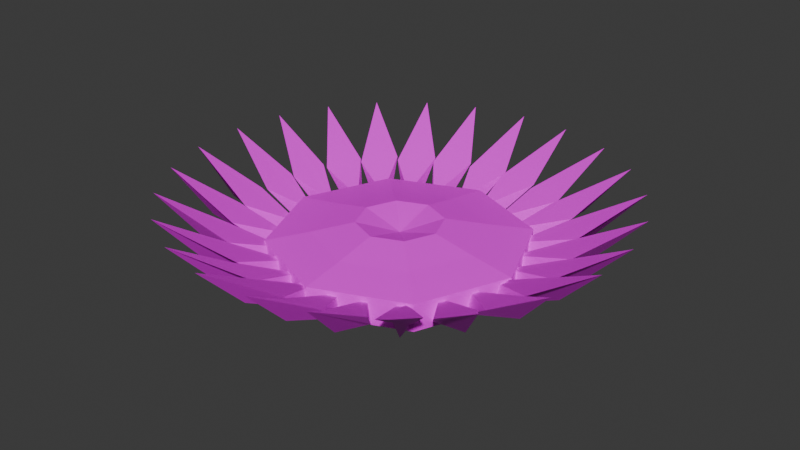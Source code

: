 # Source: pallensia_flower.blend  (saved by Blender 4.4.32; exported with 4.5.12 LTS)
import bpy
from mathutils import Matrix  # noqa: F401  (used for matrix-valued properties, if any)

bpy.ops.wm.read_factory_settings(use_empty=True)
scene = bpy.context.scene
scene.name = 'Scene'

# ---- collections
col_collection = bpy.data.collections.new('Collection'); scene.collection.children.link(col_collection)

# ---- images (referenced by path relative to the original .blend; pixels are not part of the script)
import os
ASSET_DIR = os.environ.get("B2B_ASSET_DIR", "")  # directory of the original .blend (textures are referenced by path, not embedded)
HERE = os.path.dirname(os.path.abspath(__file__))  # packed textures are extracted next to this script under _unpacked/

def load_image(name, relpath, width, height, colorspace="sRGB"):
    """Load a texture the original file referenced (path relative to the .blend, or extracted next to this script)."""
    p = next((c for c in (os.path.join(HERE, relpath), os.path.join(ASSET_DIR, relpath)) if relpath and os.path.exists(c)), "")
    if p:
        img = bpy.data.images.load(p, check_existing=True)
        img.name = name
    else:  # same state as the original file: an image datablock whose file is absent (Cycles renders it pink)
        img = bpy.data.images.new(name, width, height)
        img.source = "FILE"
        img.filepath = "//" + (relpath or name)
    img.colorspace_settings.name = colorspace
    return img
img_pallensia_3_png = load_image('pallensia_3.PNG', 'pallensia_3.PNG', 1024, 1024, 'sRGB')

# ---- materials (node trees are filled in below, after node groups)
mat_material = bpy.data.materials.new('Material')

# ---- material node trees
mat_material.use_nodes = True; mat_material.node_tree.nodes.clear()
_N = mat_material.node_tree.nodes; _L = mat_material.node_tree.links
n0 = _N.new('ShaderNodeBsdfPrincipled'); n0.name = 'Principled BSDF'; n0.location = (10, 300)
n1 = _N.new('ShaderNodeOutputMaterial'); n1.name = 'Material Output'; n1.location = (300, 300)
n2 = _N.new('ShaderNodeTexImage'); n2.name = 'Image Texture'; n2.location = (-280, 280)
n2.image = img_pallensia_3_png
_L.new(n0.outputs[0], n1.inputs[0])
_L.new(n2.outputs[0], n0.inputs[0])
n1.is_active_output = True

# ---- world
world_world = bpy.data.worlds.new('World'); scene.world = world_world
world_world.use_nodes = True; world_world.node_tree.nodes.clear()
_N = world_world.node_tree.nodes; _L = world_world.node_tree.links
n0 = _N.new('ShaderNodeOutputWorld'); n0.name = 'World Output'; n0.location = (300, 300)
n1 = _N.new('ShaderNodeBackground'); n1.name = 'Background'; n1.location = (10, 300)
n1.inputs[0].default_value = (0.05088, 0.05088, 0.05088, 1.0)
_L.new(n1.outputs[0], n0.inputs[0])
n0.is_active_output = True
world_world.color = (0.05088, 0.05088, 0.05088)
world_world.sun_shadow_jitter_overblur = 0.0

# ---- meshes
me_sphere_001 = bpy.data.meshes.new('Sphere.001')
me_sphere_001.from_pydata([(-1.103, 0.4198, 0.2455), (-1.28, 0.3125, 0.2147), (-1.566, 0.4269, 0.5271), (-1.135, 0.134, 0.2346), (-0.9615, 0.6834, 0.2455), (-1.16, 0.6239, 0.2147), (-1.408, 0.8065, 0.5271), (-0.7746, 0.3453, -0.001093), (-1.065, 0.415, 0.2346), (-0.77, 0.8931, 0.2455), (-0.9766, 0.8827, 0.2147), (-1.174, 1.119, 0.5271), (-0.9343, 0.6571, 0.2346), (-0.5277, 1.054, 0.2455), (-0.7306, 1.095, 0.2147), (-0.8642, 1.372, 0.5271), (-0.7447, 0.8657, 0.2346), (-0.9539, -0.6994, 0.2455), (-0.9601, -0.9061, 0.2147), (-1.212, -1.084, 0.5271), (-0.7318, -0.8821, 0.2346), (-0.7623, -0.3739, 0.01474), (-1.098, -0.4373, 0.2455), (-1.156, -0.6359, 0.2147), (-1.444, -0.7448, 0.5271), (-0.9291, -0.6699, 0.2346), (-1.17, -0.1626, 0.2455), (-1.274, -0.3417, 0.2147), (-1.579, -0.3787, 0.5271), (-0.8024, -0.2808, -0.001093), (-1.061, -0.4288, 0.2346), (-1.172, 0.1443, 0.2455), (-1.318, -0.002046, 0.2147), (-1.623, 0.04084, 0.5271), (-1.135, -0.1409, 0.2346), (-0.2603, 1.15, 0.2455), (-0.4477, 1.238, 0.2147), (-0.5113, 1.539, 0.5271), (-0.346, 0.7734, -0.001093), (-0.516, 1.018, 0.2346), (0.03743, 1.179, 0.2455), (-0.122, 1.311, 0.2147), (-0.1079, 1.618, 0.5271), (-0.2431, 1.116, 0.2346), (0.3181, 1.136, 0.2455), (0.1948, 1.302, 0.2147), (0.2818, 1.597, 0.5271), (0.03063, 1.142, 0.2346), (0.3746, 0.7594, 0.01474), (0.6004, 1.016, 0.2455), (0.5239, 1.208, 0.2147), (0.684, 1.471, 0.5271), (0.28, 0.8004, -0.001093), (0.324, 1.095, 0.2346), (0.8261, 0.8437, 0.2455), (0.7976, 1.049, 0.2147), (1.016, 1.266, 0.5271), (0.5766, 0.9867, 0.2346), (1.012, 0.6095, 0.2455), (1.036, 0.8149, 0.2147), (1.302, 0.9705, 0.5271), (0.8066, 0.8105, 0.2346), (0.7894, 0.3119, 0.01474), (1.129, 0.3507, 0.2455), (1.201, 0.5445, 0.2147), (1.496, 0.6322, 0.5271), (0.7467, 0.4057, -0.001093), (0.9773, 0.5949, 0.2346), (0.6386, -0.9981, 0.2455), (0.8446, -1.017, 0.2147), (1.007, -1.279, 0.5271), (0.8344, -0.7875, 0.2346), (0.2989, -0.7976, 0.01474), (0.3305, -1.138, 0.2455), (0.5228, -1.214, 0.2147), (0.6042, -1.511, 0.5271), (0.3936, -0.7569, -0.001093), (0.578, -0.9914, 0.2346), (0.05031, -1.184, 0.2455), (0.2188, -1.304, 0.2147), (0.2271, -1.612, 0.5271), (0.3255, -1.1, 0.2346), (0.8963, -0.7746, 0.2455), (1.099, -0.7337, 0.2147), (1.329, -0.9383, 0.5271), (0.7413, -0.4209, -0.001093), (1.024, -0.5169, 0.2346), (0.7949, -0.3031, 0.01474), (1.072, -0.5039, 0.2455), (1.256, -0.4097, 0.2147), (1.533, -0.5444, 0.5271), (1.125, -0.2213, 0.2346), (1.181, 0.06428, 0.2455), (1.299, 0.2346, 0.2147), (1.606, 0.2475, 0.5271), (1.094, 0.3382, 0.2346), (1.163, -0.2191, 0.2455), (1.318, -0.08168, 0.2147), (1.62, -0.1426, 0.5271), (1.144, 0.0678, 0.2346), (-0.2477, -1.158, 0.2455), (-0.1147, -1.317, 0.2147), (-0.184, -1.617, 0.5271), (0.03958, -1.147, 0.2346), (-0.3112, -0.792, 0.01474), (-0.5162, -1.066, 0.2455), (-0.4247, -1.251, 0.2147), (-0.5636, -1.526, 0.5271), (-0.2138, -0.8254, -0.001093), (-0.2344, -1.123, 0.2346), (-0.7602, -0.907, 0.2455), (-0.7169, -1.109, 0.2147), (-0.9188, -1.342, 0.5271), (-0.4083, -0.7479, -0.001093), (-0.501, -1.031, 0.2346), (-0.855, 0.1416, 0.01707), (-0.8491, 0.1559, 0.1533), (-0.856, 0.1391, 0.01383), (-0.8451, 0.1655, 0.1571), (-0.8414, 0.1744, 0.1524), (-0.8261, 0.2115, 0.1506), (-0.8533, 0.1458, 0.01059), (-0.8533, 0.1458, 0.00677), (-0.8144, 0.2398, 0.01557), (-0.8141, 0.2405, 0.01604), (-0.8514, 0.1504, 0.008005), (-0.77, 0.347, 4.566e-05), (-0.7642, 0.361, 0.1482), (-0.7704, 0.3459, -0.001752), (-0.763, 0.3638, 0.1496), (-0.7616, 0.367, 0.1484), (-0.7439, 0.4099, 0.1498), (-0.732, 0.4387, 0.01769), (-0.7308, 0.4415, 0.01988), (-0.7695, 0.3481, -0.0009122), (-0.6921, 0.5348, 0.02424), (-0.6871, 0.5471, 0.158), (-0.6931, 0.5326, 0.02012), (-0.6797, 0.5648, 0.1686), (-0.669, 0.5907, 0.1627), (-0.651, 0.6343, 0.1675), (-0.6886, 0.5433, 0.01922), (-0.6887, 0.5432, 0.01256), (-0.6318, 0.652, 0.05787), (-0.6461, 0.6461, 0.05137), (-0.6506, 0.6351, 0.04163), (-0.6461, 0.6461, 0.1276), (-0.6866, 0.5482, 0.01492), (-0.5414, 0.6894, 0.02598), (-0.5275, 0.6952, 0.1565), (-0.5439, 0.6884, 0.02297), (-0.5136, 0.701, 0.1615), (-0.5013, 0.706, 0.1548), (-0.4655, 0.7208, 0.1526), (-0.5331, 0.6929, 0.01739), (-0.5331, 0.6928, 0.01136), (-0.4373, 0.7325, 0.01983), (-0.4401, 0.7314, 0.01803), (-0.5286, 0.6947, 0.01247), (-0.6111, -0.6605, 0.1632), (-0.5996, -0.6653, 0.0377), (-0.5975, -0.6662, 0.0337), (-0.6377, -0.6495, 0.1797), (-0.6546, -0.6254, 0.1655), (-0.6674, -0.5945, 0.1619), (-0.6461, -0.6461, 0.1783), (-0.6159, -0.6586, 0.03345), (-0.6157, -0.6586, 0.02212), (-0.6718, -0.584, 0.03193), (-0.6779, -0.5693, 0.03951), (-0.6207, -0.6566, 0.02459), (-0.6461, -0.6461, 0.03317), (-0.72, -0.4675, 0.00894), (-0.726, -0.4531, 0.1505), (-0.719, -0.4701, 0.005475), (-0.7284, -0.4472, 0.1529), (-0.7308, -0.4416, 0.1501), (-0.7467, -0.4031, 0.1488), (-0.7202, -0.4671, 0.004141), (-0.7202, -0.4672, 0.002431), (-0.7562, -0.3802, 0.04398), (-0.7582, -0.3753, 0.01339), (-0.7521, -0.3901, 0.01145), (-0.7221, -0.4625, 0.003791), (-0.8052, -0.262, 0.1481), (-0.7994, -0.2759, -0.0006383), (-0.7991, -0.2767, -0.001912), (-0.8063, -0.2593, 0.1495), (-0.8076, -0.2561, 0.1483), (-0.8257, -0.2125, 0.1502), (-0.8374, -0.1843, 0.0186), (-0.8389, -0.1806, 0.02156), (-0.7997, -0.2752, -0.001303), (-0.8888, -0.06012, 0.1612), (-0.8839, -0.07194, 0.03245), (-0.883, -0.07409, 0.0284), (-0.8983, -0.03708, 0.1753), (-0.9131, -0.001378, 0.1684), (-0.9137, -8.394e-08, 0.1686), (-0.9018, 0.02878, 0.1651), (-0.8893, -0.05877, 0.02779), (-0.8893, -0.05891, 0.01832), (-0.8996, 0.03394, 0.03718), (-0.8917, 0.05312, 0.04664), (-0.8913, -0.05392, 0.02075), (-0.9137, -1.049e-07, 0.03837), (-0.3276, 0.778, 0.1481), (-0.3418, 0.7721, 0.0006044), (-0.3432, 0.7715, -0.001609), (-0.3249, 0.7791, 0.1495), (-0.3219, 0.7803, 0.1482), (-0.2803, 0.7976, 0.1488), (-0.2491, 0.8105, 0.0162), (-0.2499, 0.8102, 0.0156), (-0.3405, 0.7726, -0.0006211), (-0.1441, 0.854, 0.01771), (-0.1315, 0.8592, 0.1555), (-0.1464, 0.853, 0.01355), (-0.1178, 0.8649, 0.1635), (-0.05483, 0.891, 0.1627), (-0.09879, 0.8728, 0.1586), (-0.1392, 0.856, 0.01267), (-0.1392, 0.856, 0.00816), (-0.02429, 0.9036, 0.05519), (-0.04637, 0.8945, 0.03593), (-0.1342, 0.8581, 0.01045), (0.06144, 0.8882, 0.03673), (0.07508, 0.8826, 0.1602), (0.05906, 0.8892, 0.03399), (0.09421, 0.8747, 0.1667), (0.1103, 0.868, 0.1575), (0.1447, 0.8537, 0.1548), (0.0749, 0.8827, 0.02528), (0.07479, 0.8827, 0.01667), (0.1721, 0.8424, 0.02418), (0.1668, 0.8446, 0.02098), (0.0792, 0.8809, 0.01764), (0.2965, 0.7909, 0.1481), (0.2822, 0.7968, 0.0007756), (0.2807, 0.7974, -0.00156), (0.2991, 0.7898, 0.1493), (0.3019, 0.7886, 0.1481), (0.343, 0.7716, 0.1483), (0.3713, 0.7599, 0.02561), (0.3734, 0.759, 0.01435), (0.2836, 0.7962, -0.0005439), (0.4828, 0.7137, 0.1529), (0.4697, 0.7191, 0.01116), (0.4674, 0.7201, 0.006962), (0.4925, 0.7097, 0.1585), (0.5055, 0.7043, 0.1548), (0.5498, 0.686, 0.1584), (0.4713, 0.7185, 0.006341), (0.4713, 0.7185, 0.003906), (0.581, 0.673, 0.04389), (0.5652, 0.6796, 0.03034), (0.4763, 0.7164, 0.006128), (0.6604, 0.6116, 0.04314), (0.6659, 0.5981, 0.1625), (0.6594, 0.6139, 0.04056), (0.6752, 0.5758, 0.1696), (0.6827, 0.5575, 0.1589), (0.6967, 0.5239, 0.156), (0.6672, 0.595, 0.02979), (0.6672, 0.5952, 0.01971), (0.7079, 0.4968, 0.02648), (0.7051, 0.5035, 0.0226), (0.669, 0.5908, 0.0206), (0.747, 0.4024, 0.001834), (0.753, 0.388, 0.1482), (0.7461, 0.4046, -0.001288), (0.7541, 0.3852, 0.1495), (0.7553, 0.3823, 0.1482), (0.772, 0.342, 0.1477), (0.7797, 0.3233, 0.06476), (0.7835, 0.3143, 0.01272), (0.7478, 0.4006, 1.175e-05), (0.6235, -0.6554, 0.1642), (0.6369, -0.6499, 0.0479), (0.6392, -0.6489, 0.04544), (0.5988, -0.6656, 0.1717), (0.5791, -0.6738, 0.1599), (0.5459, -0.6876, 0.1567), (0.618, -0.6577, 0.03302), (0.6182, -0.6576, 0.02188), (0.5266, -0.6955, 0.02361), (0.5191, -0.6987, 0.02785), (0.6138, -0.6594, 0.02271), (0.3727, -0.7593, 0.1469), (0.3873, -0.7533, -0.001997), (0.3874, -0.7532, -0.002214), (0.3717, -0.7597, 0.1474), (0.3706, -0.7602, 0.1469), (0.3295, -0.7772, 0.1467), (0.3188, -0.7816, 0.0997), (0.3031, -0.7881, 0.01147), (0.3872, -0.7533, -0.002122), (0.2004, -0.8307, 0.00395), (0.1869, -0.8363, 0.1502), (0.2028, -0.8297, -0.000325), (0.1812, -0.8386, 0.1534), (0.1738, -0.8417, 0.1511), (0.1287, -0.8604, 0.1544), (0.2025, -0.8298, -0.0003925), (0.2025, -0.8298, -0.0006218), (0.1069, -0.8694, 0.0251), (0.09662, -0.8737, 0.03384), (0.1974, -0.8319, 0.001571), (0.7329, -0.4364, 0.1492), (0.7386, -0.4227, 0.001696), (0.7393, -0.4209, -0.001408), (0.7311, -0.4407, 0.1516), (0.7289, -0.4461, 0.1498), (0.7104, -0.4908, 0.1526), (0.6971, -0.5229, 0.0288), (0.7002, -0.5153, 0.02248), (0.7378, -0.4246, 0.0001457), (0.8215, -0.2224, 0.1488), (0.8276, -0.2078, 0.003976), (0.8287, -0.2053, 0.0003666), (0.8201, -0.226, 0.1504), (0.8186, -0.2295, 0.1486), (0.8023, -0.269, 0.1476), (0.8284, -0.2059, 8.394e-05), (0.8284, -0.2059, -0.0003005), (0.7957, -0.2848, 0.07611), (0.7913, -0.2954, 0.01203), (0.8061, -0.2598, 0.00703), (0.8264, -0.2107, 0.001145), (0.8325, 0.1961, 0.1504), (0.8269, 0.2095, 0.004842), (0.8259, 0.212, 0.0006148), (0.835, 0.19, 0.1538), (0.8382, 0.1823, 0.1513), (0.8566, 0.1378, 0.1544), (0.8262, 0.2111, 0.0004549), (0.8262, 0.2111, -5.204e-05), (0.8698, 0.106, 0.03341), (0.8656, 0.116, 0.02493), (0.8283, 0.2061, 0.002096), (0.9064, 0.0176, 0.04661), (0.911, 0.006541, 0.1665), (0.9055, 0.01962, 0.04274), (0.9044, -0.02242, 0.177), (0.9137, 0.0, 0.1706), (0.8946, -0.04614, 0.1626), (0.8813, -0.07822, 0.1592), (0.9123, -0.003404, 0.0409), (0.9137, -2.098e-08, 0.04296), (0.9123, -0.003223, 0.0272), (0.8705, -0.1043, 0.0333), (0.875, -0.09342, 0.02746), (0.9106, -0.007466, 0.02794), (-0.01647, -0.9069, 0.1649), (-0.003215, -0.9123, 0.04978), (-0.000905, -0.9133, 0.04736), (-0.04213, -0.8962, 0.1726), (-0.06257, -0.8878, 0.1604), (-0.09557, -0.8741, 0.1572), (-0.02297, -0.9042, 0.03437), (-0.02282, -0.9042, 0.02279), (-0.114, -0.8664, 0.02435), (-0.1222, -0.8631, 0.02892), (-0.02714, -0.9024, 0.02361), (-0.2309, -0.818, 0.1483), (-0.2163, -0.8241, 0.002383), (-0.2139, -0.8251, -0.00114), (-0.2338, -0.8168, 0.1496), (-0.2367, -0.8156, 0.1482), (-0.2765, -0.7991, 0.1473), (-0.2908, -0.7932, 0.08311), (-0.3028, -0.7882, 0.01181), (-0.2597, -0.8061, 0.005526), (-0.2184, -0.8232, 0.0002877), (-0.4236, -0.7382, 0.1488), (-0.4098, -0.7439, 0.0006732), (-0.4085, -0.7445, -0.00163), (-0.4272, -0.7367, 0.1508), (-0.4318, -0.7348, 0.1493), (-0.4764, -0.7163, 0.1519), (-0.5021, -0.7057, 0.02142), (-0.5086, -0.703, 0.02682), (-0.4112, -0.7434, -0.0004868), (9.443e-08, 0.9137, -0.009549), (1.049e-08, 0.9137, 0.1865), (0.6461, 0.6461, -0.009549), (0.6461, 0.6461, 0.1865), (0.9137, 0.0, -0.009549), (0.9137, 4.197e-08, 0.1865), (0.6461, -0.6461, -0.009549), (0.6461, -0.6461, 0.1865), (1.049e-08, -0.9137, -0.009549), (9.443e-08, -0.9137, 0.1865), (-0.6461, -0.6461, -0.009549), (-0.6461, -0.6461, 0.1865), (-0.9137, -1.049e-07, -0.009549), (-0.9137, -8.394e-08, 0.1865), (-0.6461, 0.6461, -0.009549), (-0.6461, 0.6461, 0.1865), (1.049e-08, -6.295e-08, 0.2064), (0.3046, 0.0, 0.296), (0.6091, -6.295e-08, 0.2365), (-0.6091, -8.394e-08, 0.2365), (-0.3046, -6.295e-08, 0.296), (1.049e-08, 0.6091, 0.2365), (9.443e-08, 0.3046, 0.296), (1.049e-08, -0.3046, 0.296), (9.443e-08, -0.6091, 0.2365), (0.4307, -0.4307, 0.2365), (0.2154, -0.2154, 0.296), (-0.2154, 0.2154, 0.296), (-0.4307, 0.4307, 0.2365), (0.2154, 0.2154, 0.296), (0.4307, 0.4307, 0.2365), (-0.4307, -0.4307, 0.2365), (-0.2154, -0.2154, 0.296), (5.328e-09, -6.656e-08, 0.2064), (-0.002378, 0.01792, 0.2119), (0.01061, 0.01061, 0.2108), (0.01697, 0.006713, 0.2122), (8.607e-09, 0.01666, 0.2113), (0.01709, -6.328e-08, 0.2114), (0.0168, -0.01578, 0.2132), (0.01615, -0.01615, 0.2131), (1.033e-08, -0.02548, 0.2139), (-0.002868, -0.02714, 0.2147), (-0.01815, -0.01815, 0.2139), (-0.02234, -0.01594, 0.2149), (-0.0221, 0.006598, 0.2137), (-0.02193, -6.525e-08, 0.2128), (-0.01222, 0.01222, 0.2114)], [], [(3, 117, 115, 116), (0, 2, 3, 116, 118, 119, 120), (3, 2, 1, 122, 121, 117), (1, 2, 0, 124, 123), (0, 120, 124), (122, 1, 123, 125), (8, 7, 128, 126, 127), (131, 4, 6, 8, 127, 129, 130), (7, 8, 6, 5), (5, 6, 4, 133, 132), (4, 131, 133), (7, 5, 132, 134, 128), (12, 137, 135, 136), (140, 9, 11, 12, 136, 138, 139), (12, 11, 10, 142, 141, 137), (10, 11, 9, 143, 144, 145), (146, 143, 9, 140), (147, 142, 10, 145), (16, 150, 148, 149), (153, 13, 15, 16, 149, 151, 152), (150, 16, 15, 14, 155, 154), (14, 15, 13, 156, 157), (156, 13, 153), (158, 155, 14, 157), (159, 20, 161, 160), (163, 164, 17, 19, 20, 159, 162, 165), (166, 161, 20, 19, 18, 167), (18, 19, 17, 169, 168), (164, 169, 17), (167, 18, 168, 171, 170), (173, 25, 174, 172), (22, 24, 25, 173, 175, 176, 177), (25, 24, 23, 179, 178, 174), (23, 24, 22, 21), (21, 22, 177, 180, 181), (179, 23, 21, 181, 182, 183), (184, 30, 29, 186, 185), (26, 28, 30, 184, 187, 188, 189), (29, 30, 28, 27), (27, 28, 26, 191, 190), (26, 189, 191), (29, 27, 190, 192, 186), (193, 34, 195, 194), (31, 33, 34, 193, 196, 197, 198, 199), (34, 33, 32, 201, 200, 195), (32, 33, 31, 203, 202), (31, 199, 203), (201, 32, 202, 205, 204), (206, 39, 38, 208, 207), (211, 35, 37, 39, 206, 209, 210), (38, 39, 37, 36), (36, 37, 35, 212, 213), (35, 211, 212), (38, 36, 213, 214, 208), (43, 217, 215, 216), (219, 40, 42, 43, 216, 218, 220), (217, 43, 42, 41, 222, 221), (41, 42, 40, 223, 224), (40, 219, 223), (225, 222, 41, 224), (47, 228, 226, 227), (231, 44, 46, 47, 227, 229, 230), (228, 47, 46, 45, 233, 232), (45, 46, 44, 234, 235), (44, 231, 234), (236, 233, 45, 235), (237, 53, 52, 239, 238), (242, 49, 51, 53, 237, 240, 241), (52, 53, 51, 50), (50, 51, 49, 48), (48, 49, 242, 243, 244), (239, 52, 50, 48, 244, 245), (246, 57, 248, 247), (251, 54, 56, 57, 246, 249, 250), (248, 57, 56, 55, 253, 252), (55, 56, 54, 254, 255), (54, 251, 254), (256, 253, 55, 255), (61, 259, 257, 258), (58, 60, 61, 258, 260, 261, 262), (259, 61, 60, 59, 264, 263), (59, 60, 58, 265, 266), (265, 58, 262), (59, 266, 267, 264), (67, 66, 270, 268, 269), (63, 65, 67, 269, 271, 272, 273), (66, 67, 65, 64), (64, 65, 63, 62), (274, 275, 62, 63, 273), (270, 66, 64, 62, 275, 276), (277, 71, 279, 278), (282, 68, 70, 71, 277, 280, 281), (71, 70, 69, 284, 283, 279), (69, 70, 68, 286, 285), (68, 282, 286), (284, 69, 285, 287), (288, 77, 76, 290, 289), (293, 73, 75, 77, 288, 291, 292), (76, 77, 75, 74), (74, 75, 73, 72), (295, 72, 73, 293, 294), (76, 74, 72, 295, 296, 290), (298, 81, 299, 297), (302, 78, 80, 81, 298, 300, 301), (303, 299, 81, 80, 79, 304), (79, 80, 78, 306, 305), (306, 78, 302), (304, 79, 305, 307), (308, 86, 85, 310, 309), (313, 82, 84, 86, 308, 311, 312), (85, 86, 84, 83), (83, 84, 82, 314, 315), (314, 82, 313), (85, 83, 315, 316, 310), (317, 91, 319, 318), (322, 88, 90, 91, 317, 320, 321), (319, 91, 90, 89, 324, 323), (89, 90, 88, 87), (325, 326, 87, 88, 322), (89, 87, 326, 327, 328, 324), (329, 95, 331, 330), (92, 94, 95, 329, 332, 333, 334), (331, 95, 94, 93, 336, 335), (93, 94, 92, 337, 338), (337, 92, 334), (93, 338, 339, 336), (99, 342, 340, 341), (96, 98, 99, 341, 344, 343, 345, 346), (99, 98, 97, 349, 347, 348, 342), (97, 98, 96, 350, 351), (346, 350, 96), (97, 351, 352, 349), (353, 103, 355, 354), (357, 358, 100, 102, 103, 353, 356), (359, 355, 103, 102, 101, 360), (101, 102, 100, 362, 361), (358, 362, 100), (360, 101, 361, 363), (364, 109, 108, 366, 365), (369, 105, 107, 109, 364, 367, 368), (108, 109, 107, 106), (106, 107, 105, 104), (371, 104, 105, 369, 370), (373, 366, 108, 106, 104, 371, 372), (374, 114, 113, 376, 375), (378, 379, 110, 112, 114, 374, 377), (113, 114, 112, 111), (111, 112, 110, 381, 380), (381, 110, 379), (382, 376, 113, 111, 380), (230, 229, 227, 226, 228, 232, 233, 236, 235, 234, 231), (240, 237, 238, 239, 245, 244, 243, 242, 241), (246, 247, 248, 252, 253, 256, 255, 254, 251, 250, 249), (260, 258, 257, 259, 263, 264, 267, 266, 265, 262, 261), (271, 269, 268, 270, 276, 275, 274, 273, 272), (332, 329, 330, 331, 335, 336, 339, 338, 337, 334, 333), (341, 340, 342, 348, 344), (345, 343, 344, 348, 347, 349, 352, 351, 350, 346), (320, 317, 318, 319, 323, 324, 328, 327, 326, 325, 322, 321), (311, 308, 309, 310, 316, 315, 314, 313, 312), (291, 288, 289, 290, 296, 295, 294, 293, 292), (300, 298, 297, 299, 303, 304, 307, 305, 306, 302, 301), (285, 286, 282, 281, 280, 277, 278, 279, 283, 284, 287), (377, 374, 375, 376, 382, 380, 381, 379, 378), (367, 364, 365, 366, 373, 372, 371, 370, 369, 368), (162, 159, 160, 161, 166, 167, 170, 171, 165), (362, 358, 357, 356, 353, 354, 355, 359, 360, 363, 361), (196, 193, 194, 195, 200, 201, 204, 205, 198, 197), (187, 184, 185, 186, 192, 190, 191, 189, 188), (175, 173, 172, 174, 178, 179, 183, 182, 181, 180, 177, 176), (169, 164, 163, 165, 171, 168), (135, 137, 141, 142, 147, 145, 144, 146, 140, 139, 138, 136), (129, 127, 126, 128, 134, 132, 133, 131, 130), (118, 116, 115, 117, 121, 122, 125, 123, 124, 120, 119), (202, 203, 199, 198, 205), (216, 215, 217, 221, 222, 225, 224, 223, 219, 220, 218), (206, 207, 208, 214, 213, 212, 211, 210, 209), (149, 148, 150, 154, 155, 158, 157, 156, 153, 152, 151), (144, 143, 146), (383, 384, 386, 385), (385, 386, 388, 387), (387, 388, 390, 389), (389, 390, 392, 391), (391, 392, 394, 393), (393, 394, 396, 395), (412, 399, 400), (395, 396, 398, 397), (397, 398, 384, 383), (383, 385, 387, 389, 391, 393, 395, 397), (400, 399, 409), (404, 384, 398, 411), (406, 399, 415), (409, 399, 406), (410, 403, 399), (413, 386, 384, 404), (415, 399, 403), (394, 414, 402, 396), (414, 415, 403, 402), (399, 412, 405), (412, 413, 404, 405), (398, 396, 402, 411), (411, 402, 403, 410), (390, 408, 407, 392), (408, 409, 406, 407), (392, 407, 414, 394), (407, 406, 415, 414), (399, 405, 410), (405, 404, 411, 410), (388, 401, 408, 390), (401, 400, 409, 408), (386, 413, 401, 388), (413, 412, 400, 401), (421, 416, 418, 419), (416, 421, 422, 423), (426, 416, 424, 425), (416, 423, 424), (416, 429, 428, 430), (429, 416, 426, 427), (420, 418, 416), (417, 420, 416, 430)])
me_sphere_001.polygons.foreach_set('use_smooth', [True] * 220)
_k = set([(0, 2), (0, 120), (0, 124), (1, 2), (1, 122), (1, 123), (2, 3), (3, 116), (3, 117), (4, 6), (4, 131), (4, 133), (5, 6), (5, 7), (5, 132), (6, 8), (7, 8), (7, 128), (8, 127), (9, 11), (9, 140), (9, 143), (10, 11), (10, 142), (10, 145), (11, 12), (12, 136), (12, 137), (13, 15), (13, 153), (13, 156), (14, 15), (14, 155), (14, 157), (15, 16), (16, 149), (16, 150), (17, 19), (17, 164), (17, 169), (18, 19), (18, 167), (18, 168), (19, 20), (20, 159), (20, 161), (21, 22), (21, 23), (21, 181), (22, 24), (22, 177), (23, 24), (23, 179), (24, 25), (25, 173), (25, 174), (26, 28), (26, 189), (26, 191), (27, 28), (27, 29), (27, 190), (28, 30), (29, 30), (29, 186), (30, 184), (31, 33), (31, 199), (31, 203), (32, 33), (32, 201), (32, 202), (33, 34), (34, 193), (34, 195), (35, 37), (35, 211), (35, 212), (36, 37), (36, 38), (36, 213), (37, 39), (38, 39), (38, 208), (39, 206), (40, 42), (40, 219), (40, 223), (41, 42), (41, 222), (41, 224), (42, 43), (43, 216), (43, 217), (44, 46), (44, 231), (44, 234), (45, 46), (45, 233), (45, 235), (46, 47), (47, 227), (47, 228), (48, 49), (48, 50), (48, 244), (49, 51), (49, 242), (50, 51), (50, 52), (51, 53), (52, 53), (52, 239), (53, 237), (54, 56), (54, 251), (54, 254), (55, 56), (55, 253), (55, 255), (56, 57), (57, 246), (57, 248), (58, 60), (58, 262), (58, 265), (59, 60), (59, 264), (59, 266), (60, 61), (61, 258), (61, 259), (62, 63), (62, 64), (62, 275), (63, 65), (63, 273), (64, 65), (64, 66), (65, 67), (66, 67), (66, 270), (67, 269), (68, 70), (68, 282), (68, 286), (69, 70), (69, 284), (69, 285), (70, 71), (71, 277), (71, 279), (72, 73), (72, 74), (72, 295), (73, 75), (73, 293), (74, 75), (74, 76), (75, 77), (76, 77), (76, 290), (77, 288), (78, 80), (78, 302), (78, 306), (79, 80), (79, 304), (79, 305), (80, 81), (81, 298), (81, 299), (82, 84), (82, 313), (82, 314), (83, 84), (83, 85), (83, 315), (84, 86), (85, 86), (85, 310), (86, 308), (87, 88), (87, 89), (87, 326), (88, 90), (88, 322), (89, 90), (89, 324), (90, 91), (91, 317), (91, 319), (92, 94), (92, 334), (92, 337), (93, 94), (93, 336), (93, 338), (94, 95), (95, 329), (95, 331), (96, 98), (96, 346), (96, 350), (97, 98), (97, 349), (97, 351), (98, 99), (99, 341), (99, 342), (100, 102), (100, 358), (100, 362), (101, 102), (101, 360), (101, 361), (102, 103), (103, 353), (103, 355), (104, 105), (104, 106), (104, 371), (105, 107), (105, 369), (106, 107), (106, 108), (107, 109), (108, 109), (108, 366), (109, 364), (110, 112), (110, 379), (110, 381), (111, 112), (111, 113), (111, 380), (112, 114), (113, 114), (113, 376), (114, 374), (115, 116), (115, 117), (116, 118), (117, 121), (118, 119), (119, 120), (120, 124), (121, 122), (122, 125), (123, 124), (123, 125), (126, 127), (126, 128), (127, 129), (128, 134), (129, 130), (130, 131), (131, 133), (132, 133), (132, 134), (135, 136), (135, 137), (136, 138), (137, 141), (138, 139), (139, 140), (140, 146), (141, 142), (142, 147), (143, 144), (143, 146), (144, 145), (144, 146), (145, 147), (148, 149), (148, 150), (149, 151), (150, 154), (151, 152), (152, 153), (153, 156), (154, 155), (155, 158), (156, 157), (157, 158), (159, 160), (159, 162), (160, 161), (161, 166), (162, 165), (163, 164), (163, 165), (164, 169), (165, 171), (166, 167), (167, 170), (168, 169), (168, 171), (170, 171), (172, 173), (172, 174), (173, 175), (174, 178), (175, 176), (176, 177), (177, 180), (178, 179), (179, 183), (180, 181), (181, 182), (182, 183), (184, 185), (184, 187), (185, 186), (186, 192), (187, 188), (188, 189), (189, 191), (190, 191), (190, 192), (193, 194), (193, 196), (194, 195), (195, 200), (196, 197), (197, 198), (198, 199), (198, 205), (199, 203), (200, 201), (201, 204), (202, 203), (202, 205), (204, 205), (206, 207), (206, 209), (207, 208), (208, 214), (209, 210), (210, 211), (211, 212), (212, 213), (213, 214), (215, 216), (215, 217), (216, 218), (217, 221), (218, 220), (219, 220), (219, 223), (221, 222), (222, 225), (223, 224), (224, 225), (226, 227), (226, 228), (227, 229), (228, 232), (229, 230), (230, 231), (231, 234), (232, 233), (233, 236), (234, 235), (235, 236), (237, 238), (237, 240), (238, 239), (239, 245), (240, 241), (241, 242), (242, 243), (243, 244), (244, 245), (246, 247), (246, 249), (247, 248), (248, 252), (249, 250), (250, 251), (251, 254), (252, 253), (253, 256), (254, 255), (255, 256), (257, 258), (257, 259), (258, 260), (259, 263), (260, 261), (261, 262), (262, 265), (263, 264), (264, 267), (265, 266), (266, 267), (268, 269), (268, 270), (269, 271), (270, 276), (271, 272), (272, 273), (273, 274), (274, 275), (275, 276), (277, 278), (277, 280), (278, 279), (279, 283), (280, 281), (281, 282), (282, 286), (283, 284), (284, 287), (285, 286), (285, 287), (288, 289), (288, 291), (289, 290), (290, 296), (291, 292), (292, 293), (293, 294), (294, 295), (295, 296), (297, 298), (297, 299), (298, 300), (299, 303), (300, 301), (301, 302), (302, 306), (303, 304), (304, 307), (305, 306), (305, 307), (308, 309), (308, 311), (309, 310), (310, 316), (311, 312), (312, 313), (313, 314), (314, 315), (315, 316), (317, 318), (317, 320), (318, 319), (319, 323), (320, 321), (321, 322), (322, 325), (323, 324), (324, 328), (325, 326), (326, 327), (327, 328), (329, 330), (329, 332), (330, 331), (331, 335), (332, 333), (333, 334), (334, 337), (335, 336), (336, 339), (337, 338), (338, 339), (340, 341), (340, 342), (341, 344), (342, 348), (343, 344), (343, 345), (344, 348), (345, 346), (346, 350), (347, 348), (347, 349), (349, 352), (350, 351), (351, 352), (353, 354), (353, 356), (354, 355), (355, 359), (356, 357), (357, 358), (358, 362), (359, 360), (360, 363), (361, 362), (361, 363), (364, 365), (364, 367), (365, 366), (366, 373), (367, 368), (368, 369), (369, 370), (370, 371), (371, 372), (372, 373), (374, 375), (374, 377), (375, 376), (376, 382), (377, 378), (378, 379), (379, 381), (380, 381), (380, 382), (383, 384), (383, 385), (383, 397), (384, 386), (384, 398), (384, 404), (385, 386), (385, 387), (386, 388), (386, 413), (387, 388), (387, 389), (388, 390), (388, 401), (389, 390), (389, 391), (390, 392), (390, 408), (391, 392), (391, 393), (392, 394), (392, 407), (393, 394), (393, 395), (394, 396), (394, 414), (395, 396), (395, 397), (396, 398), (396, 402), (397, 398), (398, 411), (399, 400), (399, 403), (399, 405), (399, 406), (399, 409), (399, 410), (399, 412), (399, 415), (400, 401), (400, 409), (400, 412), (401, 408), (401, 413), (402, 403), (402, 411), (402, 414), (403, 410), (403, 415), (404, 405), (404, 411), (404, 413), (405, 410), (405, 412), (406, 407), (406, 409), (406, 415), (407, 408), (407, 414), (408, 409), (410, 411), (412, 413), (414, 415), (416, 418), (416, 420), (416, 421), (416, 423), (416, 424), (416, 426), (416, 429), (416, 430), (417, 420), (417, 430), (418, 419), (418, 420), (419, 421), (421, 422), (422, 423), (423, 424), (424, 425), (425, 426), (426, 427), (427, 429), (428, 429), (428, 430)])
me_sphere_001.attributes.new('sharp_edge', 'BOOLEAN', 'EDGE').data.foreach_set('value', [ (min(e.vertices), max(e.vertices)) in _k for e in me_sphere_001.edges])
_uv = me_sphere_001.uv_layers.new(name='UVMap')
_uv.uv.foreach_set('vector', [1.0, 0.525, 1.0, 0.5991, 0.9992, 0.5989, 0.9758, 0.5815, 0.5318, 0.4467, 0.5854, 0.3625, 0.5854, 0.4761, 0.5471, 0.524, 0.5449, 0.5235, 0.5429, 0.5231, 0.5346, 0.5212, 0.8115, 0.1085, 0.8115, -2.964e-08, 0.8403, 0.07106, 0.8368, 0.1485, 0.8361, 0.1481, 0.8351, 0.1487, 0.2037, 0.7503, 0.2044, 0.6846, 0.2387, 0.7769, 0.2255, 0.8482, 0.2253, 0.8482, 0.1493, 0.8481, 0.1739, 0.9111, 0.1493, 0.9271, 0.2037, 0.8478, 0.2037, 0.7503, 0.2253, 0.8482, 0.2048, 0.8478, 0.1193, 0.9237, 0.1193, 0.9986, 0.1188, 0.9993, 0.1184, 0.9991, 0.09475, 0.9781, 0.2621, 0.6834, 0.259, 0.6081, 0.3128, 0.5232, 0.3128, 0.6372, 0.2721, 0.6885, 0.2715, 0.6882, 0.2709, 0.6878, 0.9566, 0.8963, 0.9361, 0.8417, 0.9361, 0.7214, 0.9635, 0.8011, 0.7462, 0.7375, 0.7468, 0.6718, 0.7811, 0.7642, 0.7682, 0.8342, 0.7676, 0.8344, 0.5086, 0.8476, 0.5058, 0.9223, 0.4774, 0.9248, 0.7462, 0.8387, 0.7462, 0.7375, 0.7676, 0.8344, 0.7473, 0.8392, 0.7468, 0.8394, 0.3674, 0.6843, 0.3674, 0.7473, 0.3665, 0.7468, 0.3476, 0.7254, 0.4799, 0.6679, 0.4772, 0.6065, 0.5312, 0.521, 0.5312, 0.6352, 0.4952, 0.681, 0.4921, 0.6782, 0.4876, 0.6744, 0.9501, 0.651, 0.9501, 0.525, 0.9758, 0.6108, 0.9669, 0.7092, 0.9657, 0.7085, 0.9648, 0.71, 0.7964, 0.7889, 0.797, 0.7231, 0.8313, 0.8156, 0.8206, 0.8738, 0.8174, 0.8729, 0.8152, 0.874, 0.4407, 0.9116, 0.4262, 0.9158, 0.4485, 0.8482, 0.4495, 0.911, 0.7974, 0.8832, 0.7964, 0.8837, 0.7964, 0.7889, 0.8152, 0.874, 0.8422, 0.2808, 0.8578, 0.3454, 0.8571, 0.3451, 0.832, 0.333, 0.4266, 0.5214, 0.423, 0.4484, 0.4772, 0.3625, 0.4772, 0.4766, 0.4407, 0.5236, 0.4375, 0.523, 0.4347, 0.5227, 0.8578, 0.3454, 0.8422, 0.2808, 0.832, 0.155, 0.8628, 0.2424, 0.8597, 0.3464, 0.8586, 0.3458, 0.8352, 0.4234, 0.8357, 0.3576, 0.8701, 0.45, 0.8572, 0.5201, 0.8566, 0.5201, 0.6158, 0.9328, 0.6158, 0.8482, 0.6398, 0.917, 0.8362, 0.5188, 0.8352, 0.5187, 0.8352, 0.4234, 0.8566, 0.5201, 0.8929, 0.6928, 0.9003, 0.6512, 0.9168, 0.7068, 0.9161, 0.7061, 0.7255, 0.3003, 0.7185, 0.3001, 0.7166, 0.2353, 0.7697, 0.155, 0.7697, 0.2656, 0.7358, 0.3063, 0.7314, 0.3018, 0.7301, 0.3004, 0.9179, 0.7039, 0.9168, 0.7068, 0.9003, 0.6512, 0.8929, 0.525, 0.9233, 0.61, 0.92, 0.705, 0.9361, 0.8118, 0.9354, 0.8772, 0.9011, 0.7852, 0.913, 0.7214, 0.9163, 0.7222, 0.5851, 0.9107, 0.5632, 0.9256, 0.5632, 0.8474, 0.9361, 0.7217, 0.9361, 0.8118, 0.9163, 0.7222, 0.9302, 0.7254, 0.9351, 0.7223, 0.8313, 0.7077, 0.8426, 0.6501, 0.8593, 0.7212, 0.8586, 0.7209, 0.424, 0.6049, 0.4772, 0.5236, 0.4772, 0.6351, 0.4373, 0.6834, 0.436, 0.6831, 0.4348, 0.6827, 0.4263, 0.6803, 0.8426, 0.6501, 0.8313, 0.525, 0.8625, 0.6126, 0.8598, 0.7214, 0.8595, 0.7213, 0.8593, 0.7212, 0.424, 0.7489, 0.4247, 0.6834, 0.459, 0.7755, 0.4457, 0.847, 0.3438, 0.9348, 0.3438, 0.8498, 0.3683, 0.9193, 0.3494, 0.9319, 0.344, 0.9355, 0.424, 0.8482, 0.424, 0.7489, 0.4457, 0.847, 0.4452, 0.8477, 0.4418, 0.8478, 0.4251, 0.8482, 0.8009, 0.3378, 0.8151, 0.2737, 0.8297, 0.3517, 0.8294, 0.3526, 0.8291, 0.3525, 0.5854, 0.4448, 0.6387, 0.3625, 0.6387, 0.4749, 0.5977, 0.525, 0.5971, 0.5247, 0.5965, 0.5243, 0.5878, 0.5193, 0.8297, 0.3517, 0.8151, 0.2737, 0.8009, 0.155, 0.832, 0.2424, 0.8002, 0.4231, 0.8009, 0.3576, 0.8352, 0.4497, 0.8223, 0.5191, 0.8215, 0.5194, 0.9758, 0.5991, 0.9988, 0.6599, 0.9758, 0.6759, 0.8002, 0.5242, 0.8002, 0.4231, 0.8215, 0.5194, 0.8013, 0.5249, 0.801, 0.525, 0.1812, 0.9009, 0.2033, 0.8481, 0.2033, 0.9188, 0.2026, 0.9182, 0.6934, 0.4459, 0.7468, 0.3625, 0.7468, 0.4756, 0.7121, 0.5185, 0.7082, 0.5147, 0.7024, 0.509, 0.7022, 0.5088, 0.6956, 0.5089, 0.9289, 0.09318, 0.9292, -3.38e-08, 0.9588, 0.06234, 0.9588, 0.1199, 0.9572, 0.1187, 0.9551, 0.1215, 0.8976, 0.2206, 0.8982, 0.155, 0.9325, 0.2472, 0.9211, 0.3089, 0.9168, 0.3078, 0.6726, 0.8494, 0.6658, 0.8984, 0.6404, 0.9027, 0.8976, 0.3126, 0.8976, 0.2206, 0.9168, 0.3078, 0.9093, 0.3058, 0.8985, 0.312, 0.8002, 0.7087, 0.8139, 0.6453, 0.829, 0.7226, 0.8288, 0.7231, 0.8283, 0.7229, 0.1534, 0.5206, 0.1493, 0.4447, 0.2037, 0.3586, 0.2037, 0.4726, 0.1635, 0.5247, 0.1629, 0.5245, 0.1623, 0.5242, 0.829, 0.7226, 0.8139, 0.6453, 0.8002, 0.525, 0.8313, 0.6126, 0.5312, 0.7457, 0.5316, 0.68, 0.566, 0.7724, 0.5529, 0.8436, 0.5528, 0.8437, 0.9614, 0.8963, 0.9853, 0.9619, 0.9614, 0.978, 0.5312, 0.8469, 0.5312, 0.7457, 0.5528, 0.8437, 0.5323, 0.8473, 0.5316, 0.8474, 0.1431, 0.9237, 0.1431, 0.9994, 0.1424, 0.9988, 0.1193, 0.9806, 0.3722, 0.5133, 0.3685, 0.4485, 0.423, 0.3625, 0.423, 0.476, 0.3863, 0.5239, 0.3838, 0.5219, 0.3803, 0.5194, 0.7752, 0.9529, 0.7462, 0.9252, 0.7492, 0.8394, 0.7771, 0.8989, 0.7771, 0.9523, 0.7764, 0.9517, 2.378e-08, 0.783, 0.0004098, 0.7173, 0.03485, 0.8097, 0.024, 0.8688, 0.01939, 0.8709, 0.566, 0.68, 0.585, 0.7272, 0.566, 0.7411, 0.001045, 0.8794, 3.142e-08, 0.8798, 2.378e-08, 0.783, 0.01939, 0.8709, 0.4764, 0.8482, 0.4764, 0.9161, 0.4757, 0.916, 0.4542, 0.9006, 0.3727, 0.6805, 0.3685, 0.6096, 0.4231, 0.5239, 0.4231, 0.6368, 0.3887, 0.6819, 0.3844, 0.6814, 0.3806, 0.6812, 0.8632, 0.1351, 0.8403, 0.1026, 0.8403, 1.325e-08, 0.8696, 0.06721, 0.8673, 0.1347, 0.8658, 0.1337, 0.8313, 0.7871, 0.8317, 0.7214, 0.8662, 0.8139, 0.8536, 0.8825, 0.8523, 0.8824, 0.2037, 0.8482, 0.2267, 0.9042, 0.2037, 0.921, 0.8323, 0.8801, 0.8313, 0.8799, 0.8313, 0.7871, 0.8523, 0.8824, 0.9635, 0.8596, 0.9883, 0.8038, 0.9883, 0.8796, 0.988, 0.8801, 0.9874, 0.8799, 0.2638, 0.5196, 0.259, 0.4439, 0.3137, 0.3586, 0.3137, 0.4708, 0.2738, 0.5232, 0.2733, 0.523, 0.2727, 0.5228, 0.07517, 0.9812, 0.0533, 0.9309, 0.0533, 0.8143, 0.08113, 0.8909, 0.3685, 0.7475, 0.3688, 0.6819, 0.4033, 0.7742, 0.3901, 0.8457, 0.5312, 0.9239, 0.5632, 0.8474, 0.5602, 0.9209, 0.5336, 0.9238, 0.5312, 0.9241, 0.3689, 0.849, 0.3685, 0.8486, 0.3685, 0.7475, 0.3901, 0.8457, 0.39, 0.8459, 0.3696, 0.8489, 0.4542, 0.9615, 0.4758, 0.9161, 0.4758, 0.984, 0.4749, 0.9836, 0.3181, 0.5147, 0.3137, 0.4471, 0.3685, 0.3625, 0.3685, 0.4738, 0.3309, 0.5232, 0.3291, 0.5219, 0.3265, 0.5203, 0.9522, 0.5205, 0.9353, 0.4615, 0.9353, 0.3371, 0.9615, 0.4208, 0.953, 0.5202, 0.9526, 0.52, 0.259, 0.754, 0.2593, 0.6885, 0.2938, 0.7808, 0.2823, 0.8432, 0.279, 0.8446, 0.6149, 0.8482, 0.6125, 0.9177, 0.5873, 0.9188, 0.2601, 0.8523, 0.259, 0.8527, 0.259, 0.754, 0.279, 0.8446, 0.8714, 0.6515, 0.886, 0.7087, 0.8855, 0.7084, 0.8625, 0.6974, 0.6934, 0.4324, 0.6387, 0.5162, 0.6387, 0.4059, 0.6718, 0.3625, 0.6768, 0.3627, 0.6811, 0.3629, 0.6889, 0.3633, 0.886, 0.7087, 0.8714, 0.6515, 0.8625, 0.525, 0.8929, 0.6117, 0.8896, 0.7104, 0.8876, 0.7095, 0.8628, 0.2204, 0.8631, 0.155, 0.8976, 0.2472, 0.8851, 0.3149, 0.8836, 0.3147, 0.2892, 0.9357, 0.2892, 0.8527, 0.3125, 0.9202, 0.8628, 0.2204, 0.8836, 0.3147, 0.8637, 0.3118, 0.8628, 0.3116, 0.06616, 0.7384, 0.08209, 0.8141, 0.08201, 0.8143, 0.08137, 0.814, 0.0533, 0.8002, 0.3675, 0.6014, 0.3128, 0.6843, 0.3128, 0.5749, 0.3525, 0.5232, 0.3531, 0.5234, 0.3538, 0.5236, 0.3626, 0.5262, 0.08209, 0.8141, 0.06616, 0.7384, 0.0533, 0.6156, 0.08449, 0.7034, 0.7278, 0.7836, 0.7275, 0.8489, 0.693, 0.7568, 0.7061, 0.6855, 0.4088, 0.9284, 0.3995, 0.9345, 0.3992, 0.9335, 0.3992, 0.849, 0.4239, 0.9185, 0.7276, 0.6825, 0.7278, 0.6827, 0.7278, 0.7836, 0.7061, 0.6855, 0.707, 0.6844, 0.7267, 0.6826, 0.8701, 0.5072, 0.8784, 0.4636, 0.8931, 0.5182, 0.8925, 0.518, 0.797, 0.5261, 0.8002, 0.5936, 0.7462, 0.6718, 0.7462, 0.5652, 0.7792, 0.525, 0.7849, 0.5252, 0.7894, 0.5256, 0.8784, 0.4636, 0.8701, 0.3371, 0.9005, 0.4232, 0.8971, 0.5201, 0.8949, 0.5191, 0.8931, 0.5182, 0.1296, 0.8586, 0.1291, 0.9237, 0.09475, 0.8319, 0.1072, 0.7648, 0.1089, 0.7651, 0.9635, 0.7214, 0.9866, 0.7882, 0.9635, 0.8038, 0.1296, 0.7687, 0.1296, 0.8586, 0.1089, 0.7651, 0.1287, 0.7685, 0.7697, 0.3405, 0.7827, 0.2777, 0.7987, 0.3534, 0.7982, 0.3546, 0.7982, 0.3546, 0.1999, 0.5282, 0.2031, 0.6034, 0.1493, 0.6812, 0.1493, 0.5744, 0.1906, 0.5247, 0.1908, 0.5248, 0.1911, 0.5249, 0.7987, 0.3534, 0.7827, 0.2777, 0.7697, 0.155, 0.8009, 0.2428, 0.1843, 0.783, 0.1837, 0.8481, 0.1493, 0.7563, 0.1626, 0.6852, 0.8666, 0.9648, 0.8662, 0.9633, 0.8662, 0.8801, 0.8908, 0.9485, 0.8823, 0.9542, 0.1843, 0.6823, 0.1843, 0.783, 0.1626, 0.6852, 0.164, 0.6835, 0.1832, 0.6812, 0.1832, 0.6812, 0.7964, 0.944, 0.8217, 0.8837, 0.8217, 0.9638, 0.821, 0.9632, 0.7675, 0.007547, 0.7701, 0.07713, 0.7166, 0.155, 0.7166, 0.04771, 0.7564, 9.227e-09, 0.7575, 0.0007104, 0.7589, 0.001698, 0.2246, 0.5217, 0.2246, 0.5217, 0.2589, 0.5744, 0.2543, 0.6846, 0.2429, 0.6205, 0.2246, 0.5217, 0.2429, 0.6205, 0.2543, 0.6846, 0.2037, 0.6007, 0.2037, 0.5343, 0.2057, 0.533, 0.7237, 0.9188, 0.7237, 0.8489, 0.7449, 0.9034, 0.2246, 0.5217, 0.2429, 0.6205, 0.2057, 0.533, 0.2236, 0.5223, 0.909, 0.927, 0.9321, 0.8772, 0.9321, 0.9492, 0.9319, 0.9496, 0.9312, 0.9492, 0.5817, 0.5304, 0.5854, 0.601, 0.5312, 0.68, 0.5312, 0.5733, 0.571, 0.524, 0.5718, 0.5245, 0.5729, 0.5251, 0.9423, 0.705, 0.9233, 0.6474, 0.9233, 0.525, 0.9501, 0.6065, 0.6747, 0.7844, 0.6743, 0.8494, 0.6399, 0.7576, 0.6522, 0.6908, 0.6539, 0.6902, 0.9588, 0.08128, 0.9588, 2.563e-08, 0.9835, 0.06979, 0.6747, 0.6837, 0.6747, 0.7844, 0.6539, 0.6902, 0.6736, 0.6836, 0.6744, 0.6833, 0.3741, 0.9067, 0.3992, 0.849, 0.3992, 0.9262, 0.3983, 0.9259, 0.6356, 0.5277, 0.6399, 0.6023, 0.5854, 0.6821, 0.5854, 0.575, 0.6252, 0.525, 0.626, 0.5252, 0.6268, 0.5254, 0.9853, 0.4929, 0.9615, 0.4482, 0.9615, 0.3371, 0.99, 0.4097, 0.9855, 0.4929, 0.9854, 0.4928, 0.3476, 0.7847, 0.3472, 0.8498, 0.3128, 0.7579, 0.3259, 0.6867, 0.03809, 0.9557, 0.02651, 0.9633, 0.02578, 0.9615, 0.02578, 0.8798, 0.05148, 0.9477, 0.3476, 0.7847, 0.3259, 0.6867, 0.3271, 0.6853, 0.3352, 0.6849, 0.3465, 0.6844, 0.3476, 0.6843, 0.9361, 0.9564, 0.9614, 0.8963, 0.9614, 0.9761, 0.9606, 0.9755, 0.5318, 0.4391, 0.4772, 0.521, 0.4772, 0.4125, 0.516, 0.3625, 0.5171, 0.3632, 0.5187, 0.3641, 0.5274, 0.3693, 0.2248, 0.3586, 0.259, 0.4114, 0.2543, 0.5217, 0.2428, 0.4574, 0.2246, 0.3587, 0.2246, 0.3587, 0.2428, 0.4574, 0.2543, 0.5217, 0.2037, 0.4374, 0.2037, 0.3708, 0.2057, 0.3696, 0.2366, 0.92, 0.2366, 0.8482, 0.2582, 0.905, 0.2428, 0.4574, 0.2057, 0.3696, 0.2236, 0.3593, 0.2246, 0.3587, 0.4237, 0.6819, 0.4237, 0.7473, 0.423, 0.7468, 0.4033, 0.7305, 0.1493, 0.6839, 0.09475, 0.7648, 0.09475, 0.6571, 0.1262, 0.617, 0.1273, 0.618, 0.1323, 0.6179, 0.1379, 0.618, 0.1453, 0.618, 0.8992, 0.09553, 0.8992, -1.844e-08, 0.9289, 0.06321, 0.9283, 0.1203, 0.9259, 0.1187, 0.9253, 0.119, 0.9228, 0.1227, 0.9353, 0.4294, 0.9349, 0.4946, 0.9005, 0.4026, 0.9125, 0.3371, 0.915, 0.3376, 0.9804, 0.133, 0.9588, 0.1498, 0.9588, 0.08128, 0.9353, 0.4294, 0.915, 0.3376, 0.9343, 0.3416, 0.9353, 0.3418, 0.2672, 0.9021, 0.2892, 0.8527, 0.2879, 0.9165, 0.2872, 0.9165, 0.7903, 0.3634, 0.7978, 0.364, 0.8002, 0.4317, 0.7468, 0.5098, 0.7468, 0.4018, 0.7798, 0.3625, 0.7857, 0.3629, 0.8967, 0.1217, 0.8927, 0.1235, 0.8696, 0.09632, 0.8696, -3e-08, 0.8992, 0.06387, 0.8987, 0.1231, 0.9011, 0.815, 0.9005, 0.8801, 0.8662, 0.7883, 0.8786, 0.7214, 0.8805, 0.7218, 0.5308, 0.9017, 0.5086, 0.9185, 0.5086, 0.8476, 0.9011, 0.7254, 0.9011, 0.815, 0.8805, 0.7218, 0.9001, 0.7252, 0.6985, 0.907, 0.7237, 0.8489, 0.7237, 0.9267, 0.7237, 0.9267, 0.7228, 0.9265, 0.7438, 0.5283, 0.7462, 0.6038, 0.693, 0.6825, 0.693, 0.5737, 0.7339, 0.525, 0.7345, 0.5252, 0.7351, 0.5254, 0.984, 0.311, 0.9597, 0.266, 0.9597, 0.155, 0.9882, 0.2277, 0.6204, 0.783, 0.6197, 0.8482, 0.5854, 0.7563, 0.5987, 0.685, 0.0007796, 0.9639, 4.6e-08, 0.962, 3.584e-08, 0.8798, 0.02578, 0.9484, 0.01372, 0.9555, 0.6193, 0.6822, 0.6204, 0.6821, 0.6204, 0.6822, 0.6204, 0.783, 0.5987, 0.685, 0.5999, 0.6835, 0.6098, 0.6828, 0.3202, 0.9009, 0.3438, 0.8498, 0.3438, 0.9226, 0.3433, 0.9232, 0.3428, 0.9229, 0.6822, 0.526, 0.6908, 0.5316, 0.693, 0.6039, 0.6399, 0.6833, 0.6399, 0.5737, 0.6806, 0.525, 0.6813, 0.5254, 0.9523, 0.3329, 0.9325, 0.2765, 0.9325, 0.155, 0.9597, 0.2357, 0.5122, 0.7823, 0.5115, 0.8476, 0.4772, 0.7557, 0.4898, 0.6881, 0.4912, 0.6876, 0.8313, 0.9645, 0.8313, 0.8825, 0.8562, 0.9527, 0.5111, 0.6811, 0.5117, 0.681, 0.5122, 0.6815, 0.5122, 0.7823, 0.4912, 0.6876, 0.2316, 0.9075, 0.2351, 0.9078, 0.2366, 0.9108, 0.22, 0.9308, 0.2199, 0.9314, 0.2166, 0.9311, 0.2153, 0.9324, 0.2149, 0.9318, 0.2039, 0.922, 0.2037, 0.921, 0.2267, 0.9042, 0.5632, 0.9276, 0.5631, 0.9281, 0.5342, 0.9391, 0.5338, 0.9395, 0.5338, 0.939, 0.5312, 0.9241, 0.5336, 0.9238, 0.5602, 0.9209, 0.5628, 0.9273, 0.6153, 0.9286, 0.587, 0.938, 0.5863, 0.9386, 0.5859, 0.938, 0.5854, 0.9382, 0.5856, 0.9373, 0.5854, 0.922, 0.5873, 0.9188, 0.6125, 0.9177, 0.6143, 0.9249, 0.6158, 0.9267, 0.9441, 0.1227, 0.9493, 0.1241, 0.953, 0.1492, 0.9536, 0.1497, 0.9493, 0.1521, 0.9494, 0.1543, 0.9484, 0.1541, 0.9283, 0.1543, 0.9268, 0.1535, 0.9322, 0.126, 0.94, 0.1251, 0.7358, 0.9188, 0.7365, 0.919, 0.7441, 0.9492, 0.7447, 0.9497, 0.7437, 0.9496, 0.7237, 0.9497, 0.7242, 0.9386, 0.7261, 0.9206, 0.7352, 0.9192, 0.6783, 0.9281, 0.6798, 0.9284, 0.69, 0.9576, 0.6907, 0.9583, 0.6905, 0.9584, 0.6906, 0.9585, 0.6893, 0.9583, 0.6681, 0.9585, 0.6654, 0.9573, 0.6666, 0.9308, 0.6767, 0.929, 0.086, 0.6165, 0.08854, 0.6418, 0.089, 0.6426, 0.08449, 0.6426, 0.08449, 0.6156, 0.5187, 0.684, 0.5223, 0.681, 0.5261, 0.6823, 0.5292, 0.7091, 0.5287, 0.7095, 0.529, 0.7124, 0.5283, 0.7122, 0.5141, 0.7124, 0.5122, 0.7111, 0.5135, 0.6847, 0.3734, 0.9068, 0.3741, 0.9067, 0.3983, 0.9259, 0.3992, 0.9262, 0.3991, 0.9263, 0.3992, 0.9263, 0.3984, 0.9266, 0.3913, 0.9311, 0.3861, 0.9342, 0.3775, 0.9239, 0.3685, 0.9119, 0.3733, 0.9075, 0.9081, 0.927, 0.909, 0.927, 0.9312, 0.9492, 0.9319, 0.9496, 0.9312, 0.9497, 0.9157, 0.9546, 0.9138, 0.9543, 0.9011, 0.9315, 0.9076, 0.9278, 0.2501, 0.6846, 0.2503, 0.6847, 0.2582, 0.7153, 0.2583, 0.7153, 0.2582, 0.7153, 0.2387, 0.7153, 0.2395, 0.6964, 0.2405, 0.6862, 0.2499, 0.6848, 0.8824, 0.1235, 0.8838, 0.1238, 0.8942, 0.153, 0.895, 0.1538, 0.8949, 0.1538, 0.8949, 0.1538, 0.8937, 0.1537, 0.8723, 0.1538, 0.8696, 0.1526, 0.8706, 0.1261, 0.8809, 0.1243, 0.901, 0.1543, 0.8992, 0.1534, 0.905, 0.1261, 0.9126, 0.1253, 0.9171, 0.1227, 0.9228, 0.1242, 0.9262, 0.1487, 0.9268, 0.1492, 0.922, 0.1519, 0.922, 0.1543, 0.921, 0.1541, 0.3195, 0.9009, 0.3202, 0.9009, 0.3428, 0.9229, 0.3433, 0.9232, 0.3428, 0.9233, 0.3277, 0.9283, 0.326, 0.928, 0.3128, 0.9053, 0.3191, 0.9016, 0.6979, 0.9072, 0.6985, 0.907, 0.7228, 0.9265, 0.7237, 0.9267, 0.7229, 0.927, 0.717, 0.9306, 0.7107, 0.9342, 0.7012, 0.9227, 0.693, 0.912, 0.6978, 0.9077, 0.6547, 0.9281, 0.6595, 0.9314, 0.665, 0.9576, 0.6654, 0.9584, 0.6624, 0.9586, 0.6628, 0.9609, 0.6619, 0.9604, 0.6575, 0.9587, 0.6534, 0.9284, 0.2763, 0.9324, 0.259, 0.9118, 0.2624, 0.9077, 0.2629, 0.9038, 0.2672, 0.9021, 0.2872, 0.9165, 0.2879, 0.9165, 0.2873, 0.9208, 0.2892, 0.9223, 0.2885, 0.9227, 0.278, 0.9322, 0.6726, 0.9101, 0.6714, 0.9161, 0.6465, 0.9273, 0.6459, 0.9281, 0.6446, 0.9248, 0.6427, 0.9254, 0.6429, 0.9242, 0.6425, 0.9112, 0.6685, 0.9025, 0.6686, 0.9028, 0.7583, 0.3063, 0.759, 0.3065, 0.7684, 0.3366, 0.7686, 0.3368, 0.7682, 0.3367, 0.7469, 0.3368, 0.746, 0.3363, 0.7477, 0.3083, 0.7576, 0.3067, 0.5219, 0.9185, 0.5233, 0.9189, 0.5298, 0.9483, 0.5305, 0.9489, 0.5298, 0.9493, 0.5299, 0.9496, 0.5287, 0.9495, 0.512, 0.9496, 0.5086, 0.9496, 0.509, 0.943, 0.5119, 0.9205, 0.5207, 0.9193, 0.6399, 0.9598, 0.6421, 0.9334, 0.649, 0.9317, 0.6534, 0.9284, 0.6575, 0.9587, 0.6434, 0.9609, 0.4269, 0.9347, 0.4262, 0.9352, 0.4254, 0.9337, 0.424, 0.9341, 0.4242, 0.9332, 0.424, 0.9184, 0.4253, 0.9161, 0.4407, 0.9116, 0.4495, 0.911, 0.4514, 0.9179, 0.4542, 0.9214, 0.4532, 0.9248, 0.5086, 0.9293, 0.5085, 0.9299, 0.4792, 0.9403, 0.4789, 0.9406, 0.4789, 0.9402, 0.4772, 0.9253, 0.4774, 0.9248, 0.5058, 0.9223, 0.5081, 0.9289, 0.1806, 0.9152, 0.1812, 0.9168, 0.1618, 0.9377, 0.1616, 0.9384, 0.1602, 0.9382, 0.1596, 0.9387, 0.1593, 0.938, 0.1494, 0.9273, 0.1493, 0.9271, 0.1739, 0.9111, 0.1788, 0.9149, 0.6399, 0.9062, 0.6404, 0.9027, 0.6658, 0.8984, 0.6685, 0.9025, 0.6425, 0.9112, 0.7346, 0.3071, 0.7452, 0.3344, 0.746, 0.3351, 0.7444, 0.3357, 0.7447, 0.3366, 0.7435, 0.3364, 0.7225, 0.3366, 0.7166, 0.334, 0.7172, 0.3103, 0.7272, 0.3084, 0.7312, 0.3063, 0.1943, 0.9189, 0.2028, 0.9491, 0.2032, 0.9495, 0.2025, 0.9494, 0.1814, 0.9495, 0.1812, 0.9494, 0.1835, 0.9206, 0.193, 0.9191, 0.1936, 0.9188, 0.3315, 0.9292, 0.3366, 0.9564, 0.3372, 0.957, 0.3348, 0.9584, 0.3349, 0.9596, 0.3338, 0.9595, 0.3134, 0.9596, 0.3128, 0.9593, 0.3173, 0.9309, 0.3255, 0.9299, 0.3282, 0.9283, 0.09229, 0.6317, 0.089, 0.6303, 0.09229, 0.6156, 0.01193, 0.3587, 0.0533, 0.3586, 0.04137, 0.463, 3.87e-08, 0.463, 3.87e-08, 0.463, 0.04137, 0.463, 0.04137, 0.6115, 1.863e-09, 0.6115, 1.863e-09, 0.6115, 0.04137, 0.6115, 0.0533, 0.7172, 0.01193, 0.7173, 0.1429, 0.617, 0.1015, 0.6153, 0.108, 0.4669, 0.1493, 0.4686, 0.1493, 0.4686, 0.108, 0.4669, 0.1015, 0.3586, 0.1429, 0.3603, 0.8115, 0.1486, 0.7701, 0.1485, 0.7701, -2.221e-09, 0.8115, 6.014e-05, 0.5637, 0.1195, 0.5379, 0.1793, 0.5143, 0.1195, 0.06021, 0.3605, 0.1015, 0.3586, 0.09463, 0.4654, 0.0533, 0.4672, 0.0533, 0.4672, 0.09463, 0.4654, 0.1015, 0.6137, 0.06021, 0.6156, 0.3586, 0.2536, 0.2536, 0.3586, 0.105, 0.3586, 4.398e-07, 0.2536, -6.277e-09, 0.105, 0.105, -7.04e-09, 0.2536, -2.142e-08, 0.3586, 0.105, 0.5143, 0.1195, 0.5379, 0.1793, 0.4794, 0.1545, 0.6576, 0.1298, 0.7166, 0.105, 0.7166, 0.2536, 0.6576, 0.2288, 0.4794, 0.2041, 0.5379, 0.1793, 0.5143, 0.2391, 0.4794, 0.1545, 0.5379, 0.1793, 0.4794, 0.2041, 0.5987, 0.2041, 0.5637, 0.2391, 0.5379, 0.1793, 0.5877, 0.05977, 0.6117, 1.607e-08, 0.7166, 0.105, 0.6576, 0.1298, 0.5143, 0.2391, 0.5379, 0.1793, 0.5637, 0.2391, 0.4635, 0.3586, 0.4888, 0.2988, 0.5877, 0.2988, 0.6117, 0.3586, 0.4888, 0.2988, 0.5143, 0.2391, 0.5637, 0.2391, 0.5877, 0.2988, 0.5379, 0.1793, 0.5637, 0.1195, 0.5987, 0.1545, 0.5637, 0.1195, 0.5877, 0.05977, 0.6576, 0.1298, 0.5987, 0.1545, 0.7166, 0.2536, 0.6117, 0.3586, 0.5877, 0.2988, 0.6576, 0.2288, 0.6576, 0.2288, 0.5877, 0.2988, 0.5637, 0.2391, 0.5987, 0.2041, 0.3586, 0.105, 0.4189, 0.1298, 0.4189, 0.2288, 0.3586, 0.2536, 0.4189, 0.1298, 0.4794, 0.1545, 0.4794, 0.2041, 0.4189, 0.2288, 0.3586, 0.2536, 0.4189, 0.2288, 0.4888, 0.2988, 0.4635, 0.3586, 0.4189, 0.2288, 0.4794, 0.2041, 0.5143, 0.2391, 0.4888, 0.2988, 0.5379, 0.1793, 0.5987, 0.1545, 0.5987, 0.2041, 0.5987, 0.1545, 0.6576, 0.1298, 0.6576, 0.2288, 0.5987, 0.2041, 0.4635, 2.072e-08, 0.4888, 0.05977, 0.4189, 0.1298, 0.3586, 0.105, 0.4888, 0.05977, 0.5143, 0.1195, 0.4794, 0.1545, 0.4189, 0.1298, 0.6117, 1.607e-08, 0.5877, 0.05977, 0.4888, 0.05977, 0.4635, 2.072e-08, 0.5877, 0.05977, 0.5637, 0.1195, 0.5143, 0.1195, 0.4888, 0.05977, 0.08987, 0.6433, 0.08806, 0.6464, 0.08723, 0.6434, 0.08862, 0.6426, 0.08806, 0.6464, 0.08987, 0.6433, 0.09274, 0.645, 0.09274, 0.6452, 0.08947, 0.6517, 0.08806, 0.6464, 0.09274, 0.6491, 0.09274, 0.6499, 0.08806, 0.6464, 0.09274, 0.6452, 0.09274, 0.6491, 0.08806, 0.6464, 0.08573, 0.6505, 0.08449, 0.6498, 0.08451, 0.6474, 0.08573, 0.6505, 0.08806, 0.6464, 0.08947, 0.6517, 0.08861, 0.6522, 0.08499, 0.6447, 0.08723, 0.6434, 0.08806, 0.6464, 0.08451, 0.645, 0.08499, 0.6447, 0.08806, 0.6464, 0.08451, 0.6474])
me_sphere_001.materials.append(mat_material)
me_sphere_001.use_paint_bone_selection = False
me_sphere_001.use_paint_mask = True
me_sphere_001.update()
me_sphere_001.normals_split_custom_set([tuple(v) for v in zip(*[iter([0.1141, -0.9871, 0.1126, 0.1141, -0.9871, 0.1126, 0.1141, -0.9871, 0.1126, 0.1141, -0.9871, 0.1126, 0.4231, -0.0825, 0.9023, 0.4231, -0.0825, 0.9023, 0.4231, -0.0825, 0.9023, 0.4231, -0.0825, 0.9023, 0.4231, -0.0825, 0.9023, 0.4231, -0.0825, 0.9023, 0.4231, -0.0825, 0.9023, -0.6192, -0.5622, -0.5482, -0.6192, -0.5622, -0.5482, -0.6192, -0.5622, -0.5482, -0.6192, -0.5622, -0.5482, -0.6192, -0.5622, -0.5482, -0.6192, -0.5622, -0.5482, -0.292, 0.676, -0.6766, -0.292, 0.676, -0.6766, -0.292, 0.676, -0.6766, -0.292, 0.676, -0.6766, -0.292, 0.676, -0.6766, 0.6333, 0.743, 0.2167, 0.6333, 0.743, 0.2167, 0.6333, 0.743, 0.2167, -0.3508, 0.2302, -0.9077, -0.3508, 0.2302, -0.9077, -0.3508, 0.2302, -0.9077, -0.3508, 0.2302, -0.9077, -0.1372, -0.9841, 0.1127, -0.1372, -0.9841, 0.1127, -0.1372, -0.9841, 0.1127, -0.1372, -0.9841, 0.1127, -0.1372, -0.9841, 0.1127, 0.3884, -0.186, 0.9025, 0.3884, -0.186, 0.9025, 0.3884, -0.186, 0.9025, 0.3884, -0.186, 0.9025, 0.3884, -0.186, 0.9025, 0.3884, -0.186, 0.9025, 0.3884, -0.186, 0.9025, -0.7405, -0.3886, -0.5483, -0.7405, -0.3886, -0.5483, -0.7405, -0.3886, -0.5483, -0.7405, -0.3886, -0.5483, -0.113, 0.7276, -0.6766, -0.113, 0.7276, -0.6766, -0.113, 0.7276, -0.6766, -0.113, 0.7276, -0.6766, -0.113, 0.7276, -0.6766, 0.7995, 0.5602, 0.2167, 0.7995, 0.5602, 0.2167, 0.7995, 0.5602, 0.2167, -0.2815, 0.3112, -0.9077, -0.2815, 0.3112, -0.9077, -0.2815, 0.3112, -0.9077, -0.2815, 0.3112, -0.9077, -0.2815, 0.3112, -0.9077, -0.3678, -0.923, 0.113, -0.3678, -0.923, 0.113, -0.3678, -0.923, 0.113, -0.3678, -0.923, 0.113, 0.3346, -0.2749, 0.9014, 0.3346, -0.2749, 0.9014, 0.3346, -0.2749, 0.9014, 0.3346, -0.2749, 0.9014, 0.3346, -0.2749, 0.9014, 0.3346, -0.2749, 0.9014, 0.3346, -0.2749, 0.9014, -0.8119, -0.201, -0.5481, -0.8119, -0.201, -0.5481, -0.8119, -0.201, -0.5481, -0.8119, -0.201, -0.5481, -0.8119, -0.201, -0.5481, -0.8119, -0.201, -0.5481, 0.06355, 0.7348, -0.6753, 0.06355, 0.7348, -0.6753, 0.06355, 0.7348, -0.6753, 0.06355, 0.7348, -0.6753, 0.06355, 0.7348, -0.6753, 0.06355, 0.7348, -0.6753, 0.91, 0.3534, 0.2167, 0.91, 0.3534, 0.2167, 0.91, 0.3534, 0.2167, 0.91, 0.3534, 0.2167, -0.1988, 0.3697, -0.9076, -0.1988, 0.3697, -0.9076, -0.1988, 0.3697, -0.9076, -0.1988, 0.3697, -0.9076, -0.5825, -0.805, 0.1126, -0.5825, -0.805, 0.1126, -0.5825, -0.805, 0.1126, -0.5825, -0.805, 0.1126, 0.2566, -0.3468, 0.9022, 0.2566, -0.3468, 0.9022, 0.2566, -0.3468, 0.9022, 0.2566, -0.3468, 0.9022, 0.2566, -0.3468, 0.9022, 0.2566, -0.3468, 0.9022, 0.2566, -0.3468, 0.9022, -0.8365, 0.003399, -0.548, -0.8365, 0.003399, -0.548, -0.8365, 0.003399, -0.548, -0.8365, 0.003399, -0.548, -0.8365, 0.003399, -0.548, -0.8365, 0.003399, -0.548, 0.2412, 0.6958, -0.6766, 0.2412, 0.6958, -0.6766, 0.2412, 0.6958, -0.6766, 0.2412, 0.6958, -0.6766, 0.2412, 0.6958, -0.6766, 0.9688, 0.1202, 0.2167, 0.9688, 0.1202, 0.2167, 0.9688, 0.1202, 0.2167, -0.1033, 0.4067, -0.9077, -0.1033, 0.4067, -0.9077, -0.1033, 0.4067, -0.9077, -0.1033, 0.4067, -0.9077, 0.8905, -0.4407, 0.1131, 0.8905, -0.4407, 0.1131, 0.8905, -0.4407, 0.1131, 0.8905, -0.4407, 0.1131, 0.3007, 0.3113, 0.9015, 0.3007, 0.3113, 0.9015, 0.3007, 0.3113, 0.9015, 0.3007, 0.3113, 0.9015, 0.3007, 0.3113, 0.9015, 0.3007, 0.3113, 0.9015, 0.3007, 0.3113, 0.9015, 0.3007, 0.3113, 0.9015, 0.1355, -0.8256, -0.5478, 0.1355, -0.8256, -0.5478, 0.1355, -0.8256, -0.5478, 0.1355, -0.8256, -0.5478, 0.1355, -0.8256, -0.5478, 0.1355, -0.8256, -0.5478, -0.7265, 0.1225, -0.6762, -0.7265, 0.1225, -0.6762, -0.7265, 0.1225, -0.6762, -0.7265, 0.1225, -0.6762, -0.7265, 0.1225, -0.6762, -0.2791, 0.9355, 0.2167, -0.2791, 0.9355, 0.2167, -0.2791, 0.9355, 0.2167, -0.3842, -0.1689, -0.9077, -0.3842, -0.1689, -0.9077, -0.3842, -0.1689, -0.9077, -0.3842, -0.1689, -0.9077, -0.3842, -0.1689, -0.9077, 0.7512, -0.6504, 0.1127, 0.7512, -0.6504, 0.1127, 0.7512, -0.6504, 0.1127, 0.7512, -0.6504, 0.1127, 0.3674, 0.2248, 0.9025, 0.3674, 0.2248, 0.9025, 0.3674, 0.2248, 0.9025, 0.3674, 0.2248, 0.9025, 0.3674, 0.2248, 0.9025, 0.3674, 0.2248, 0.9025, 0.3674, 0.2248, 0.9025, -0.07665, -0.8328, -0.5483, -0.07665, -0.8328, -0.5483, -0.07665, -0.8328, -0.5483, -0.07665, -0.8328, -0.5483, -0.07665, -0.8328, -0.5483, -0.07665, -0.8328, -0.5483, -0.6721, 0.3009, -0.6766, -0.6721, 0.3009, -0.6766, -0.6721, 0.3009, -0.6766, -0.6721, 0.3009, -0.6766, -0.03426, 0.9757, 0.2165, -0.03426, 0.9757, 0.2165, -0.03426, 0.9757, 0.2165, -0.03426, 0.9757, 0.2165, -0.03426, 0.9757, 0.2165, -0.4141, -0.06721, -0.9077, -0.4141, -0.06721, -0.9077, -0.4141, -0.06721, -0.9077, -0.4141, -0.06721, -0.9077, -0.4141, -0.06721, -0.9077, -0.4141, -0.06721, -0.9077, 0.5744, -0.8108, 0.1127, 0.5744, -0.8108, 0.1127, 0.5744, -0.8108, 0.1127, 0.5744, -0.8108, 0.1127, 0.5744, -0.8108, 0.1127, 0.4104, 0.1307, 0.9025, 0.4104, 0.1307, 0.9025, 0.4104, 0.1307, 0.9025, 0.4104, 0.1307, 0.9025, 0.4104, 0.1307, 0.9025, 0.4104, 0.1307, 0.9025, 0.4104, 0.1307, 0.9025, -0.2731, -0.7904, -0.5483, -0.2731, -0.7904, -0.5483, -0.2731, -0.7904, -0.5483, -0.2731, -0.7904, -0.5483, -0.5809, 0.4525, -0.6766, -0.5809, 0.4525, -0.6766, -0.5809, 0.4525, -0.6766, -0.5809, 0.4525, -0.6766, -0.5809, 0.4525, -0.6766, 0.1984, 0.9559, 0.2167, 0.1984, 0.9559, 0.2167, 0.1984, 0.9559, 0.2167, -0.4183, 0.03378, -0.9077, -0.4183, 0.03378, -0.9077, -0.4183, 0.03378, -0.9077, -0.4183, 0.03378, -0.9077, -0.4183, 0.03378, -0.9077, 0.3465, -0.9312, 0.1131, 0.3465, -0.9312, 0.1131, 0.3465, -0.9312, 0.1131, 0.3465, -0.9312, 0.1131, 0.4327, 0.02025, 0.9013, 0.4327, 0.02025, 0.9013, 0.4327, 0.02025, 0.9013, 0.4327, 0.02025, 0.9013, 0.4327, 0.02025, 0.9013, 0.4327, 0.02025, 0.9013, 0.4327, 0.02025, 0.9013, 0.4327, 0.02025, 0.9013, -0.4671, -0.694, -0.5479, -0.4671, -0.694, -0.5479, -0.4671, -0.694, -0.5479, -0.4671, -0.694, -0.5479, -0.4671, -0.694, -0.5479, -0.4671, -0.694, -0.5479, -0.4454, 0.5872, -0.6759, -0.4454, 0.5872, -0.6759, -0.4454, 0.5872, -0.6759, -0.4454, 0.5872, -0.6759, -0.4454, 0.5872, -0.6759, 0.4378, 0.8726, 0.2167, 0.4378, 0.8726, 0.2167, 0.4378, 0.8726, 0.2167, -0.3955, 0.1407, -0.9076, -0.3955, 0.1407, -0.9076, -0.3955, 0.1407, -0.9076, -0.3955, 0.1407, -0.9076, -0.3955, 0.1407, -0.9076, -0.7576, -0.6429, 0.1127, -0.7576, -0.6429, 0.1127, -0.7576, -0.6429, 0.1127, -0.7576, -0.6429, 0.1127, -0.7576, -0.6429, 0.1127, 0.1659, -0.3973, 0.9026, 0.1659, -0.3973, 0.9026, 0.1659, -0.3973, 0.9026, 0.1659, -0.3973, 0.9026, 0.1659, -0.3973, 0.9026, 0.1659, -0.3973, 0.9026, 0.1659, -0.3973, 0.9026, -0.8112, 0.2031, -0.5483, -0.8112, 0.2031, -0.5483, -0.8112, 0.2031, -0.5483, -0.8112, 0.2031, -0.5483, 0.4001, 0.6182, -0.6766, 0.4001, 0.6182, -0.6766, 0.4001, 0.6182, -0.6766, 0.4001, 0.6182, -0.6766, 0.4001, 0.6182, -0.6766, 0.9695, -0.1143, 0.2167, 0.9695, -0.1143, 0.2167, 0.9695, -0.1143, 0.2167, -0.002944, 0.4197, -0.9077, -0.002944, 0.4197, -0.9077, -0.002944, 0.4197, -0.9077, -0.002944, 0.4197, -0.9077, -0.002944, 0.4197, -0.9077, -0.8946, -0.4323, 0.113, -0.8946, -0.4323, 0.113, -0.8946, -0.4323, 0.113, -0.8946, -0.4323, 0.113, 0.06116, -0.4281, 0.9017, 0.06116, -0.4281, 0.9017, 0.06116, -0.4281, 0.9017, 0.06116, -0.4281, 0.9017, 0.06116, -0.4281, 0.9017, 0.06116, -0.4281, 0.9017, 0.06116, -0.4281, 0.9017, -0.7344, 0.4002, -0.5482, -0.7344, 0.4002, -0.5482, -0.7344, 0.4002, -0.5482, -0.7344, 0.4002, -0.5482, -0.7344, 0.4002, -0.5482, -0.7344, 0.4002, -0.5482, 0.5429, 0.4986, -0.6757, 0.5429, 0.4986, -0.6757, 0.5429, 0.4986, -0.6757, 0.5429, 0.4986, -0.6757, 0.5429, 0.4986, -0.6757, 0.9098, -0.354, 0.2167, 0.9098, -0.354, 0.2167, 0.9098, -0.354, 0.2167, 0.103, 0.4069, -0.9076, 0.103, 0.4069, -0.9076, 0.103, 0.4069, -0.9076, 0.103, 0.4069, -0.9076, -0.972, -0.2061, 0.1125, -0.972, -0.2061, 0.1125, -0.972, -0.2061, 0.1125, -0.972, -0.2061, 0.1125, -0.04211, -0.4297, 0.902, -0.04211, -0.4297, 0.902, -0.04211, -0.4297, 0.902, -0.04211, -0.4297, 0.902, -0.04211, -0.4297, 0.902, -0.04211, -0.4297, 0.902, -0.04211, -0.4297, 0.902, -0.6185, 0.5635, -0.5476, -0.6185, 0.5635, -0.5476, -0.6185, 0.5635, -0.5476, -0.6185, 0.5635, -0.5476, -0.6185, 0.5635, -0.5476, -0.6185, 0.5635, -0.5476, 0.6456, 0.3542, -0.6765, 0.6456, 0.3542, -0.6765, 0.6456, 0.3542, -0.6765, 0.6456, 0.3542, -0.6765, 0.6456, 0.3542, -0.6765, 0.7991, -0.5608, 0.2167, 0.7991, -0.5608, 0.2167, 0.7991, -0.5608, 0.2167, 0.1962, 0.3709, -0.9077, 0.1962, 0.3709, -0.9077, 0.1962, 0.3709, -0.9077, 0.1962, 0.3709, -0.9077, -0.9923, 0.0507, 0.1127, -0.9923, 0.0507, 0.1127, -0.9923, 0.0507, 0.1127, -0.9923, 0.0507, 0.1127, -0.9923, 0.0507, 0.1127, -0.1513, -0.403, 0.9026, -0.1513, -0.403, 0.9026, -0.1513, -0.403, 0.9026, -0.1513, -0.403, 0.9026, -0.1513, -0.403, 0.9026, -0.1513, -0.403, 0.9026, -0.1513, -0.403, 0.9026, -0.4518, 0.7037, -0.5483, -0.4518, 0.7037, -0.5483, -0.4518, 0.7037, -0.5483, -0.4518, 0.7037, -0.5483, 0.715, 0.1762, -0.6766, 0.715, 0.1762, -0.6766, 0.715, 0.1762, -0.6766, 0.715, 0.1762, -0.6766, 0.6279, -0.7475, 0.2166, 0.6279, -0.7475, 0.2166, 0.6279, -0.7475, 0.2166, 0.6279, -0.7475, 0.2166, 0.6279, -0.7475, 0.2166, 0.2853, 0.3076, -0.9078, 0.2853, 0.3076, -0.9078, 0.2853, 0.3076, -0.9078, 0.2853, 0.3076, -0.9078, 0.2853, 0.3076, -0.9078, 0.2853, 0.3076, -0.9078, -0.9516, 0.2857, 0.113, -0.9516, 0.2857, 0.113, -0.9516, 0.2857, 0.113, -0.9516, 0.2857, 0.113, -0.2438, -0.3565, 0.902, -0.2438, -0.3565, 0.902, -0.2438, -0.3565, 0.902, -0.2438, -0.3565, 0.902, -0.2438, -0.3565, 0.902, -0.2438, -0.3565, 0.902, -0.2438, -0.3565, 0.902, -0.271, 0.7912, -0.5483, -0.271, 0.7912, -0.5483, -0.271, 0.7912, -0.5483, -0.271, 0.7912, -0.5483, -0.271, 0.7912, -0.5483, -0.271, 0.7912, -0.5483, 0.7368, 0.0007068, -0.6761, 0.7368, 0.0007068, -0.6761, 0.7368, 0.0007068, -0.6761, 0.7368, 0.0007068, -0.6761, 0.7368, 0.0007068, -0.6761, 0.4316, -0.8757, 0.2167, 0.4316, -0.8757, 0.2167, 0.4316, -0.8757, 0.2167, 0.3508, 0.2305, -0.9076, 0.3508, 0.2305, -0.9076, 0.3508, 0.2305, -0.9076, 0.3508, 0.2305, -0.9076, -0.8493, 0.5158, 0.1125, -0.8493, 0.5158, 0.1125, -0.8493, 0.5158, 0.1125, -0.8493, 0.5158, 0.1125, -0.3251, -0.2845, 0.9019, -0.3251, -0.2845, 0.9019, -0.3251, -0.2845, 0.9019, -0.3251, -0.2845, 0.9019, -0.3251, -0.2845, 0.9019, -0.3251, -0.2845, 0.9019, -0.3251, -0.2845, 0.9019, -0.06479, 0.8344, -0.5473, -0.06479, 0.8344, -0.5473, -0.06479, 0.8344, -0.5473, -0.06479, 0.8344, -0.5473, -0.06479, 0.8344, -0.5473, -0.06479, 0.8344, -0.5473, 0.713, -0.1843, -0.6765, 0.713, -0.1843, -0.6765, 0.713, -0.1843, -0.6765, 0.713, -0.1843, -0.6765, 0.713, -0.1843, -0.6765, 0.1979, -0.956, 0.2167, 0.1979, -0.956, 0.2167, 0.1979, -0.956, 0.2167, 0.397, 0.1358, -0.9077, 0.397, 0.1358, -0.9077, 0.397, 0.1358, -0.9077, 0.397, 0.1358, -0.9077, -0.7019, 0.7033, 0.1127, -0.7019, 0.7033, 0.1127, -0.7019, 0.7033, 0.1127, -0.7019, 0.7033, 0.1127, -0.7019, 0.7033, 0.1127, -0.3826, -0.1974, 0.9026, -0.3826, -0.1974, 0.9026, -0.3826, -0.1974, 0.9026, -0.3826, -0.1974, 0.9026, -0.3826, -0.1974, 0.9026, -0.3826, -0.1974, 0.9026, -0.3826, -0.1974, 0.9026, 0.137, 0.825, -0.5483, 0.137, 0.825, -0.5483, 0.137, 0.825, -0.5483, 0.137, 0.825, -0.5483, 0.6484, -0.349, -0.6766, 0.6484, -0.349, -0.6766, 0.6484, -0.349, -0.6766, 0.6484, -0.349, -0.6766, -0.03835, -0.9756, 0.2162, -0.03835, -0.9756, 0.2162, -0.03835, -0.9756, 0.2162, -0.03835, -0.9756, 0.2162, -0.03835, -0.9756, 0.2162, 0.4173, 0.03645, -0.908, 0.4173, 0.03645, -0.908, 0.4173, 0.03645, -0.908, 0.4173, 0.03645, -0.908, 0.4173, 0.03645, -0.908, 0.4173, 0.03645, -0.908, 0.4942, 0.862, 0.1125, 0.4942, 0.862, 0.1125, 0.4942, 0.862, 0.1125, 0.4942, 0.862, 0.1125, -0.2928, 0.3178, 0.9018, -0.2928, 0.3178, 0.9018, -0.2928, 0.3178, 0.9018, -0.2928, 0.3178, 0.9018, -0.2928, 0.3178, 0.9018, -0.2928, 0.3178, 0.9018, -0.2928, 0.3178, 0.9018, 0.8327, 0.08611, -0.5471, 0.8327, 0.08611, -0.5471, 0.8327, 0.08611, -0.5471, 0.8327, 0.08611, -0.5471, 0.8327, 0.08611, -0.5471, 0.8327, 0.08611, -0.5471, -0.1662, -0.7175, -0.6765, -0.1662, -0.7175, -0.6765, -0.1662, -0.7175, -0.6765, -0.1662, -0.7175, -0.6765, -0.1662, -0.7175, -0.6765, -0.9507, -0.222, 0.2167, -0.9507, -0.222, 0.2167, -0.9507, -0.222, 0.2167, 0.1458, -0.3934, -0.9077, 0.1458, -0.3934, -0.9077, 0.1458, -0.3934, -0.9077, 0.1458, -0.3934, -0.9077, 0.7182, 0.6867, 0.1125, 0.7182, 0.6867, 0.1125, 0.7182, 0.6867, 0.1125, 0.7182, 0.6867, 0.1125, 0.7182, 0.6867, 0.1125, -0.1891, 0.3865, 0.9027, -0.1891, 0.3865, 0.9027, -0.1891, 0.3865, 0.9027, -0.1891, 0.3865, 0.9027, -0.1891, 0.3865, 0.9027, -0.1891, 0.3865, 0.9027, -0.1891, 0.3865, 0.9027, 0.8219, -0.1545, -0.5483, 0.8219, -0.1545, -0.5483, 0.8219, -0.1545, -0.5483, 0.8219, -0.1545, -0.5483, -0.3626, -0.6409, -0.6766, -0.3626, -0.6409, -0.6766, -0.3626, -0.6409, -0.6766, -0.3626, -0.6409, -0.6766, -0.9745, 0.06338, 0.2153, -0.9745, 0.06338, 0.2153, -0.9745, 0.06338, 0.2153, -0.9745, 0.06338, 0.2153, -0.9745, 0.06338, 0.2153, 0.02735, -0.4175, -0.9083, 0.02735, -0.4175, -0.9083, 0.02735, -0.4175, -0.9083, 0.02735, -0.4175, -0.9083, 0.02735, -0.4175, -0.9083, 0.02735, -0.4175, -0.9083, 0.861, 0.4959, 0.1129, 0.861, 0.4959, 0.1129, 0.861, 0.4959, 0.1129, 0.861, 0.4959, 0.1129, -0.09177, 0.4214, 0.9022, -0.09177, 0.4214, 0.9022, -0.09177, 0.4214, 0.9022, -0.09177, 0.4214, 0.9022, -0.09177, 0.4214, 0.9022, -0.09177, 0.4214, 0.9022, -0.09177, 0.4214, 0.9022, 0.7613, -0.346, -0.5483, 0.7613, -0.346, -0.5483, 0.7613, -0.346, -0.5483, 0.7613, -0.346, -0.5483, 0.7613, -0.346, -0.5483, 0.7613, -0.346, -0.5483, -0.5051, -0.5361, -0.6764, -0.5051, -0.5361, -0.6764, -0.5051, -0.5361, -0.6764, -0.5051, -0.5361, -0.6764, -0.5051, -0.5361, -0.6764, -0.933, 0.2872, 0.2167, -0.933, 0.2872, 0.2167, -0.933, 0.2872, 0.2167, -0.07309, -0.4133, -0.9077, -0.07309, -0.4133, -0.9077, -0.07309, -0.4133, -0.9077, -0.07309, -0.4133, -0.9077, 0.2272, 0.9673, 0.1129, 0.2272, 0.9673, 0.1129, 0.2272, 0.9673, 0.1129, 0.2272, 0.9673, 0.1129, 0.2272, 0.9673, 0.1129, -0.3699, 0.2212, 0.9024, -0.3699, 0.2212, 0.9024, -0.3699, 0.2212, 0.9024, -0.3699, 0.2212, 0.9024, -0.3699, 0.2212, 0.9024, -0.3699, 0.2212, 0.9024, -0.3699, 0.2212, 0.9024, 0.7732, 0.3187, -0.5483, 0.7732, 0.3187, -0.5483, 0.7732, 0.3187, -0.5483, 0.7732, 0.3187, -0.5483, 0.04552, -0.735, -0.6765, 0.04552, -0.735, -0.6765, 0.04552, -0.735, -0.6765, 0.04552, -0.735, -0.6765, 0.04552, -0.735, -0.6765, -0.8477, -0.4842, 0.2167, -0.8477, -0.4842, 0.2167, -0.8477, -0.4842, 0.2167, 0.2515, -0.336, -0.9077, 0.2515, -0.336, -0.9077, 0.2515, -0.336, -0.9077, 0.2515, -0.336, -0.9077, 0.2515, -0.336, -0.9077, -0.0426, 0.9927, 0.1127, -0.0426, 0.9927, 0.1127, -0.0426, 0.9927, 0.1127, -0.0426, 0.9927, 0.1127, -0.4155, 0.1128, 0.9026, -0.4155, 0.1128, 0.9026, -0.4155, 0.1128, 0.9026, -0.4155, 0.1128, 0.9026, -0.4155, 0.1128, 0.9026, -0.4155, 0.1128, 0.9026, -0.4155, 0.1128, 0.9026, 0.6582, 0.5158, -0.5483, 0.6582, 0.5158, -0.5483, 0.6582, 0.5158, -0.5483, 0.6582, 0.5158, -0.5483, 0.6582, 0.5158, -0.5483, 0.6582, 0.5158, -0.5483, 0.2425, -0.6953, -0.6766, 0.2425, -0.6953, -0.6766, 0.2425, -0.6953, -0.6766, 0.2425, -0.6953, -0.6766, -0.6884, -0.6925, 0.2158, -0.6884, -0.6925, 0.2158, -0.6884, -0.6925, 0.2158, -0.6884, -0.6925, 0.2158, -0.6884, -0.6925, 0.2158, 0.3327, -0.255, -0.9079, 0.3327, -0.255, -0.9079, 0.3327, -0.255, -0.9079, 0.3327, -0.255, -0.9079, 0.3327, -0.255, -0.9079, 0.3327, -0.255, -0.9079, -0.5088, 0.8534, 0.1129, -0.5088, 0.8534, 0.1129, -0.5088, 0.8534, 0.1129, -0.5088, 0.8534, 0.1129, -0.42, -0.09812, 0.9022, -0.42, -0.09812, 0.9022, -0.42, -0.09812, 0.9022, -0.42, -0.09812, 0.9022, -0.42, -0.09812, 0.9022, -0.42, -0.09812, 0.9022, -0.42, -0.09812, 0.9022, 0.3345, 0.7665, -0.5483, 0.3345, 0.7665, -0.5483, 0.3345, 0.7665, -0.5483, 0.3345, 0.7665, -0.5483, 0.3345, 0.7665, -0.5483, 0.3345, 0.7665, -0.5483, 0.5436, -0.497, -0.6764, 0.5436, -0.497, -0.6764, 0.5436, -0.497, -0.6764, 0.5436, -0.497, -0.6764, 0.5436, -0.497, -0.6764, -0.2731, -0.9373, 0.2167, -0.2731, -0.9373, 0.2167, -0.2731, -0.9373, 0.2167, 0.4144, -0.06683, -0.9077, 0.4144, -0.06683, -0.9077, 0.4144, -0.06683, -0.9077, 0.4144, -0.06683, -0.9077, -0.2908, 0.9501, 0.1131, -0.2908, 0.9501, 0.1131, -0.2908, 0.9501, 0.1131, -0.2908, 0.9501, 0.1131, -0.4325, 0.003582, 0.9016, -0.4325, 0.003582, 0.9016, -0.4325, 0.003582, 0.9016, -0.4325, 0.003582, 0.9016, -0.4325, 0.003582, 0.9016, -0.4325, 0.003582, 0.9016, -0.4325, 0.003582, 0.9016, -0.4325, 0.003582, 0.9016, 0.5072, 0.6658, -0.5472, 0.5072, 0.6658, -0.5472, 0.5072, 0.6658, -0.5472, 0.5072, 0.6658, -0.5472, 0.5072, 0.6658, -0.5472, 0.5072, 0.6658, -0.5472, 0.5072, 0.6658, -0.5472, 0.4094, -0.6123, -0.6764, 0.4094, -0.6123, -0.6764, 0.4094, -0.6123, -0.6764, 0.4094, -0.6123, -0.6764, 0.4094, -0.6123, -0.6764, -0.4888, -0.8451, 0.2167, -0.4888, -0.8451, 0.2167, -0.4888, -0.8451, 0.2167, 0.3867, -0.1629, -0.9077, 0.3867, -0.1629, -0.9077, 0.3867, -0.1629, -0.9077, 0.3867, -0.1629, -0.9077, 0.9581, 0.2635, 0.1125, 0.9581, 0.2635, 0.1125, 0.9581, 0.2635, 0.1125, 0.9581, 0.2635, 0.1125, 0.01603, 0.4319, 0.9018, 0.01603, 0.4319, 0.9018, 0.01603, 0.4319, 0.9018, 0.01603, 0.4319, 0.9018, 0.01603, 0.4319, 0.9018, 0.01603, 0.4319, 0.9018, 0.01603, 0.4319, 0.9018, 0.6517, -0.5255, -0.547, 0.6517, -0.5255, -0.547, 0.6517, -0.5255, -0.547, 0.6517, -0.5255, -0.547, 0.6517, -0.5255, -0.547, 0.6517, -0.5255, -0.547, -0.6235, -0.392, -0.6765, -0.6235, -0.392, -0.6765, -0.6235, -0.392, -0.6765, -0.6235, -0.392, -0.6765, -0.6235, -0.392, -0.6765, -0.8311, 0.5122, 0.2167, -0.8311, 0.5122, 0.2167, -0.8311, 0.5122, 0.2167, -0.1737, -0.3819, -0.9077, -0.1737, -0.3819, -0.9077, -0.1737, -0.3819, -0.9077, -0.1737, -0.3819, -0.9077, 0.9932, 0.02764, 0.1127, 0.9932, 0.02764, 0.1127, 0.9932, 0.02764, 0.1127, 0.9932, 0.02764, 0.1127, 0.9932, 0.02764, 0.1127, 0.1191, 0.4136, 0.9026, 0.1191, 0.4136, 0.9026, 0.1191, 0.4136, 0.9026, 0.1191, 0.4136, 0.9026, 0.1191, 0.4136, 0.9026, 0.1191, 0.4136, 0.9026, 0.1191, 0.4136, 0.9026, 0.5059, -0.6659, -0.5483, 0.5059, -0.6659, -0.5483, 0.5059, -0.6659, -0.5483, 0.5059, -0.6659, -0.5483, -0.6989, -0.232, -0.6766, -0.6989, -0.232, -0.6766, -0.6989, -0.232, -0.6766, -0.6989, -0.232, -0.6766, -0.6814, 0.6994, 0.2157, -0.6814, 0.6994, 0.2157, -0.6814, 0.6994, 0.2157, -0.6814, 0.6994, 0.2157, -0.6814, 0.6994, 0.2157, -0.26, -0.3287, -0.908, -0.26, -0.3287, -0.908, -0.26, -0.3287, -0.908, -0.26, -0.3287, -0.908, -0.26, -0.3287, -0.908, -0.26, -0.3287, -0.908, -0.26, -0.3287, -0.908, 0.9699, -0.2158, 0.1128, 0.9699, -0.2158, 0.1128, 0.9699, -0.2158, 0.1128, 0.9699, -0.2158, 0.1128, 0.9699, -0.2158, 0.1128, 0.2167, 0.3724, 0.9024, 0.2167, 0.3724, 0.9024, 0.2167, 0.3724, 0.9024, 0.2167, 0.3724, 0.9024, 0.2167, 0.3724, 0.9024, 0.2167, 0.3724, 0.9024, 0.2167, 0.3724, 0.9024, 0.3278, -0.7694, -0.5483, 0.3278, -0.7694, -0.5483, 0.3278, -0.7694, -0.5483, 0.3278, -0.7694, -0.5483, -0.7344, -0.05416, -0.6765, -0.7344, -0.05416, -0.6765, -0.7344, -0.05416, -0.6765, -0.7344, -0.05416, -0.6765, -0.7344, -0.05416, -0.6765, -0.4941, 0.842, 0.2167, -0.4941, 0.842, 0.2167, -0.4941, 0.842, 0.2167, -0.333, -0.2555, -0.9077, -0.333, -0.2555, -0.9077, -0.333, -0.2555, -0.9077, -0.333, -0.2555, -0.9077, -0.333, -0.2555, -0.9077, -0.3827, -0.9239, 8.172e-07, -0.3827, -0.9239, 8.172e-07, -0.3827, -0.9239, 8.172e-07, -0.3827, -0.9239, 8.172e-07, -0.3827, -0.9239, 8.172e-07, -0.3827, -0.9239, 8.172e-07, -0.3827, -0.9239, 8.172e-07, -0.3827, -0.9239, 8.172e-07, -0.3827, -0.9239, 8.172e-07, -0.3827, -0.9239, 8.172e-07, -0.3827, -0.9239, 8.172e-07, -0.3827, -0.9239, 0.0, -0.3827, -0.9239, 0.0, -0.3827, -0.9239, 0.0, -0.3827, -0.9239, 0.0, -0.3827, -0.9239, 0.0, -0.3827, -0.9239, 0.0, -0.3827, -0.9239, 0.0, -0.3827, -0.9239, 0.0, -0.3827, -0.9239, 0.0, -0.3827, -0.9239, -6.9e-07, -0.3827, -0.9239, -6.9e-07, -0.3827, -0.9239, -6.9e-07, -0.3827, -0.9239, -6.9e-07, -0.3827, -0.9239, -6.9e-07, -0.3827, -0.9239, -6.9e-07, -0.3827, -0.9239, -6.9e-07, -0.3827, -0.9239, -6.9e-07, -0.3827, -0.9239, -6.9e-07, -0.3827, -0.9239, -6.9e-07, -0.3827, -0.9239, -6.9e-07, -0.9239, -0.3827, 5.56e-07, -0.9239, -0.3827, 5.56e-07, -0.9239, -0.3827, 5.56e-07, -0.9239, -0.3827, 5.56e-07, -0.9239, -0.3827, 5.56e-07, -0.9239, -0.3827, 5.56e-07, -0.9239, -0.3827, 5.56e-07, -0.9239, -0.3827, 5.56e-07, -0.9239, -0.3827, 5.56e-07, -0.9239, -0.3827, 5.56e-07, -0.9239, -0.3827, 5.56e-07, -0.9239, -0.3827, 8.892e-08, -0.9239, -0.3827, 8.892e-08, -0.9239, -0.3827, 8.892e-08, -0.9239, -0.3827, 8.892e-08, -0.9239, -0.3827, 8.892e-08, -0.9239, -0.3827, 8.892e-08, -0.9239, -0.3827, 8.892e-08, -0.9239, -0.3827, 8.892e-08, -0.9239, -0.3827, 8.892e-08, -0.9239, -0.3827, 9.23e-07, -0.9239, -0.3827, 9.23e-07, -0.9239, -0.3827, 9.23e-07, -0.9239, -0.3827, 9.23e-07, -0.9239, -0.3827, 9.23e-07, -0.9239, -0.3827, 9.23e-07, -0.9239, -0.3827, 9.23e-07, -0.9239, -0.3827, 9.23e-07, -0.9239, -0.3827, 9.23e-07, -0.9239, -0.3827, 9.23e-07, -0.9239, -0.3827, 9.23e-07, -0.9239, -0.3827, 1.001e-06, -0.9239, -0.3827, 1.001e-06, -0.9239, -0.3827, 1.001e-06, -0.9239, -0.3827, 1.001e-06, -0.9239, -0.3827, 1.001e-06, -0.9239, 0.3827, -1.533e-07, -0.9239, 0.3827, -1.533e-07, -0.9239, 0.3827, -1.533e-07, -0.9239, 0.3827, -1.533e-07, -0.9239, 0.3827, -1.533e-07, -0.9239, 0.3827, -1.533e-07, -0.9239, 0.3827, -1.533e-07, -0.9239, 0.3827, -1.533e-07, -0.9239, 0.3827, -1.533e-07, -0.9239, 0.3827, -1.533e-07, -0.9239, 0.3827, 9.295e-07, -0.9239, 0.3827, 9.295e-07, -0.9239, 0.3827, 9.295e-07, -0.9239, 0.3827, 9.295e-07, -0.9239, 0.3827, 9.295e-07, -0.9239, 0.3827, 9.295e-07, -0.9239, 0.3827, 9.295e-07, -0.9239, 0.3827, 9.295e-07, -0.9239, 0.3827, 9.295e-07, -0.9239, 0.3827, 9.295e-07, -0.9239, 0.3827, 9.295e-07, -0.9239, 0.3827, 9.295e-07, -0.9239, 0.3827, 1.101e-06, -0.9239, 0.3827, 1.101e-06, -0.9239, 0.3827, 1.101e-06, -0.9239, 0.3827, 1.101e-06, -0.9239, 0.3827, 1.101e-06, -0.9239, 0.3827, 1.101e-06, -0.9239, 0.3827, 1.101e-06, -0.9239, 0.3827, 1.101e-06, -0.9239, 0.3827, 1.101e-06, -0.3827, 0.9239, 3.739e-07, -0.3827, 0.9239, 3.739e-07, -0.3827, 0.9239, 3.739e-07, -0.3827, 0.9239, 3.739e-07, -0.3827, 0.9239, 3.739e-07, -0.3827, 0.9239, 3.739e-07, -0.3827, 0.9239, 3.739e-07, -0.3827, 0.9239, 3.739e-07, -0.3827, 0.9239, 3.739e-07, -0.3827, 0.9239, 6.022e-07, -0.3827, 0.9239, 6.022e-07, -0.3827, 0.9239, 6.022e-07, -0.3827, 0.9239, 6.022e-07, -0.3827, 0.9239, 6.022e-07, -0.3827, 0.9239, 6.022e-07, -0.3827, 0.9239, 6.022e-07, -0.3827, 0.9239, 6.022e-07, -0.3827, 0.9239, 6.022e-07, -0.3827, 0.9239, 6.022e-07, -0.3827, 0.9239, 6.022e-07, -0.3827, 0.9239, 1.748e-07, -0.3827, 0.9239, 1.748e-07, -0.3827, 0.9239, 1.748e-07, -0.3827, 0.9239, 1.748e-07, -0.3827, 0.9239, 1.748e-07, -0.3827, 0.9239, 1.748e-07, -0.3827, 0.9239, 1.748e-07, -0.3827, 0.9239, 1.748e-07, -0.3827, 0.9239, 1.748e-07, -0.3827, 0.9239, 1.748e-07, -0.3827, 0.9239, 1.748e-07, 0.3827, 0.9239, -3.203e-07, 0.3827, 0.9239, -3.203e-07, 0.3827, 0.9239, -3.203e-07, 0.3827, 0.9239, -3.203e-07, 0.3827, 0.9239, -3.203e-07, 0.3827, 0.9239, -3.203e-07, 0.3827, 0.9239, -3.203e-07, 0.3827, 0.9239, -3.203e-07, 0.3827, 0.9239, -3.203e-07, 0.3827, 0.9239, -3.596e-07, 0.3827, 0.9239, -3.596e-07, 0.3827, 0.9239, -3.596e-07, 0.3827, 0.9239, -3.596e-07, 0.3827, 0.9239, -3.596e-07, 0.3827, 0.9239, -3.596e-07, 0.3827, 0.9239, -3.596e-07, 0.3827, 0.9239, -3.596e-07, 0.3827, 0.9239, -3.596e-07, 0.3827, 0.9239, -3.596e-07, 0.3827, 0.9239, 2.953e-07, 0.3827, 0.9239, 2.953e-07, 0.3827, 0.9239, 2.953e-07, 0.3827, 0.9239, 2.953e-07, 0.3827, 0.9239, 2.953e-07, 0.3827, 0.9239, 2.953e-07, 0.3827, 0.9239, 2.953e-07, 0.3827, 0.9239, 2.953e-07, 0.3827, 0.9239, 2.953e-07, 0.3827, 0.9239, 0.0, 0.3827, 0.9239, 0.0, 0.3827, 0.9239, 0.0, 0.3827, 0.9239, 0.0, 0.3827, 0.9239, 0.0, 0.3827, 0.9239, 0.0, 0.3827, 0.9239, 0.0, 0.3827, 0.9239, 0.0, 0.3827, 0.9239, 0.0, 0.3827, 0.9239, 0.0, 0.3827, 0.9239, 0.0, 0.9239, 0.3827, -4.734e-08, 0.9239, 0.3827, -4.734e-08, 0.9239, 0.3827, -4.734e-08, 0.9239, 0.3827, -4.734e-08, 0.9239, 0.3827, -4.734e-08, 0.9239, 0.3827, -4.734e-08, 0.9239, 0.3827, -4.734e-08, 0.9239, 0.3827, -4.734e-08, 0.9239, 0.3827, -4.734e-08, 0.9239, 0.3827, -4.734e-08, 0.9239, 0.3827, 0.0, 0.9239, 0.3827, 0.0, 0.9239, 0.3827, 0.0, 0.9239, 0.3827, 0.0, 0.9239, 0.3827, 0.0, 0.9239, 0.3827, 0.0, 0.9239, 0.3827, 0.0, 0.9239, 0.3827, 0.0, 0.9239, 0.3827, 0.0, 0.9239, 0.3827, 3.358e-07, 0.9239, 0.3827, 3.358e-07, 0.9239, 0.3827, 3.358e-07, 0.9239, 0.3827, 3.358e-07, 0.9239, 0.3827, 3.358e-07, 0.9239, 0.3827, 3.358e-07, 0.9239, 0.3827, 3.358e-07, 0.9239, 0.3827, 3.358e-07, 0.9239, 0.3827, 3.358e-07, 0.9239, 0.3827, 3.358e-07, 0.9239, 0.3827, 3.358e-07, 0.9239, 0.3827, 3.358e-07, 0.9239, 0.3827, 6.002e-07, 0.9239, 0.3827, 6.002e-07, 0.9239, 0.3827, 6.002e-07, 0.9239, 0.3827, 6.002e-07, 0.9239, 0.3827, 6.002e-07, 0.9239, 0.3827, 6.002e-07, 0.9239, -0.3827, -5.21e-07, 0.9239, -0.3827, -5.21e-07, 0.9239, -0.3827, -5.21e-07, 0.9239, -0.3827, -5.21e-07, 0.9239, -0.3827, -5.21e-07, 0.9239, -0.3827, -5.21e-07, 0.9239, -0.3827, -5.21e-07, 0.9239, -0.3827, -5.21e-07, 0.9239, -0.3827, -5.21e-07, 0.9239, -0.3827, -5.21e-07, 0.9239, -0.3827, -5.21e-07, 0.9239, -0.3827, -5.21e-07, 0.9239, -0.3827, -3.376e-07, 0.9239, -0.3827, -3.376e-07, 0.9239, -0.3827, -3.376e-07, 0.9239, -0.3827, -3.376e-07, 0.9239, -0.3827, -3.376e-07, 0.9239, -0.3827, -3.376e-07, 0.9239, -0.3827, -3.376e-07, 0.9239, -0.3827, -3.376e-07, 0.9239, -0.3827, -3.376e-07, 0.9239, -0.3827, -1.763e-07, 0.9239, -0.3827, -1.763e-07, 0.9239, -0.3827, -1.763e-07, 0.9239, -0.3827, -1.763e-07, 0.9239, -0.3827, -1.763e-07, 0.9239, -0.3827, -1.763e-07, 0.9239, -0.3827, -1.763e-07, 0.9239, -0.3827, -1.763e-07, 0.9239, -0.3827, -1.763e-07, 0.9239, -0.3827, -1.763e-07, 0.9239, -0.3827, -1.763e-07, 0.9239, -0.3827, 0.0, 0.9239, -0.3827, 0.0, 0.9239, -0.3827, 0.0, 0.9239, -0.3827, 0.0, 0.9239, -0.3827, 0.0, 0.3827, -0.9239, 1.267e-07, 0.3827, -0.9239, 1.267e-07, 0.3827, -0.9239, 1.267e-07, 0.3827, -0.9239, 1.267e-07, 0.3827, -0.9239, 1.267e-07, 0.3827, -0.9239, 1.267e-07, 0.3827, -0.9239, 1.267e-07, 0.3827, -0.9239, 1.267e-07, 0.3827, -0.9239, 1.267e-07, 0.3827, -0.9239, 1.267e-07, 0.3827, -0.9239, 1.267e-07, 0.3827, -0.9239, -4.314e-08, 0.3827, -0.9239, -4.314e-08, 0.3827, -0.9239, -4.314e-08, 0.3827, -0.9239, -4.314e-08, 0.3827, -0.9239, -4.314e-08, 0.3827, -0.9239, -4.314e-08, 0.3827, -0.9239, -4.314e-08, 0.3827, -0.9239, -4.314e-08, 0.3827, -0.9239, -4.314e-08, 0.3827, -0.9239, -2.931e-07, 0.3827, -0.9239, -2.931e-07, 0.3827, -0.9239, -2.931e-07, 0.3827, -0.9239, -2.931e-07, 0.3827, -0.9239, -2.931e-07, 0.3827, -0.9239, -2.931e-07, 0.3827, -0.9239, -2.931e-07, 0.3827, -0.9239, -2.931e-07, 0.3827, -0.9239, -2.931e-07, 0.3827, -0.9239, -2.931e-07, 0.3827, -0.9239, -2.931e-07, 0.3827, -0.9239, 1.576e-06, 0.3827, -0.9239, 1.576e-06, 0.3827, -0.9239, 1.576e-06, 0.3827, 0.9239, 0.0, 0.3827, 0.9239, 0.0, 0.3827, 0.9239, 0.0, 0.3827, 0.9239, 0.0, 0.9239, 0.3827, 0.0, 0.9239, 0.3827, 0.0, 0.9239, 0.3827, 0.0, 0.9239, 0.3827, 0.0, 0.9239, -0.3827, 5.435e-08, 0.9239, -0.3827, 5.435e-08, 0.9239, -0.3827, 5.435e-08, 0.9239, -0.3827, 5.435e-08, 0.3827, -0.9239, -1.247e-07, 0.3827, -0.9239, -1.247e-07, 0.3827, -0.9239, -1.247e-07, 0.3827, -0.9239, -1.247e-07, -0.3827, -0.9239, -4.348e-07, -0.3827, -0.9239, -4.348e-07, -0.3827, -0.9239, -4.348e-07, -0.3827, -0.9239, -4.348e-07, -0.9239, -0.3827, 5.435e-08, -0.9239, -0.3827, 5.435e-08, -0.9239, -0.3827, 5.435e-08, -0.9239, -0.3827, 5.435e-08, -0.2806, -0.1162, 0.9528, -0.2806, -0.1162, 0.9528, -0.2806, -0.1162, 0.9528, -0.9239, 0.3827, 6.352e-08, -0.9239, 0.3827, 6.352e-08, -0.9239, 0.3827, 6.352e-08, -0.9239, 0.3827, 6.352e-08, -0.3827, 0.9239, -1.247e-07, -0.3827, 0.9239, -1.247e-07, -0.3827, 0.9239, -1.247e-07, -0.3827, 0.9239, -1.247e-07, 0.0, 0.0, -1.0, 0.0, 0.0, -1.0, 0.0, 0.0, -1.0, 0.0, 0.0, -1.0, 0.0, 0.0, -1.0, 0.0, 0.0, -1.0, 0.0, 0.0, -1.0, 0.0, 0.0, -1.0, -0.2806, 0.1162, 0.9528, -0.2806, 0.1162, 0.9528, -0.2806, 0.1162, 0.9528, -0.06702, 0.1618, 0.9845, -0.06702, 0.1618, 0.9845, -0.06702, 0.1618, 0.9845, -0.06702, 0.1618, 0.9845, 0.1162, 0.2806, 0.9528, 0.1162, 0.2806, 0.9528, 0.1162, 0.2806, 0.9528, -0.1162, 0.2806, 0.9528, -0.1162, 0.2806, 0.9528, -0.1162, 0.2806, 0.9528, 0.2806, -0.1162, 0.9528, 0.2806, -0.1162, 0.9528, 0.2806, -0.1162, 0.9528, 0.06702, 0.1618, 0.9845, 0.06702, 0.1618, 0.9845, 0.06702, 0.1618, 0.9845, 0.06702, 0.1618, 0.9845, 0.2806, 0.1162, 0.9528, 0.2806, 0.1162, 0.9528, 0.2806, 0.1162, 0.9528, -0.1618, -0.06702, 0.9845, -0.1618, -0.06702, 0.9845, -0.1618, -0.06702, 0.9845, -0.1618, -0.06702, 0.9845, -0.1912, -0.0792, 0.9783, -0.1912, -0.0792, 0.9783, -0.1912, -0.0792, 0.9783, -0.1912, -0.0792, 0.9783, -0.1162, -0.2806, 0.9528, -0.1162, -0.2806, 0.9528, -0.1162, -0.2806, 0.9528, 0.0792, 0.1912, 0.9783, 0.0792, 0.1912, 0.9783, 0.0792, 0.1912, 0.9783, 0.0792, 0.1912, 0.9783, -0.1618, 0.06702, 0.9845, -0.1618, 0.06702, 0.9845, -0.1618, 0.06702, 0.9845, -0.1618, 0.06702, 0.9845, -0.1912, 0.0792, 0.9783, -0.1912, 0.0792, 0.9783, -0.1912, 0.0792, 0.9783, -0.1912, 0.0792, 0.9783, 0.06702, -0.1618, 0.9845, 0.06702, -0.1618, 0.9845, 0.06702, -0.1618, 0.9845, 0.06702, -0.1618, 0.9845, 0.0792, -0.1912, 0.9783, 0.0792, -0.1912, 0.9783, 0.0792, -0.1912, 0.9783, 0.0792, -0.1912, 0.9783, -0.06702, -0.1618, 0.9845, -0.06702, -0.1618, 0.9845, -0.06702, -0.1618, 0.9845, -0.06702, -0.1618, 0.9845, -0.0792, -0.1912, 0.9783, -0.0792, -0.1912, 0.9783, -0.0792, -0.1912, 0.9783, -0.0792, -0.1912, 0.9783, 0.1162, -0.2806, 0.9528, 0.1162, -0.2806, 0.9528, 0.1162, -0.2806, 0.9528, -0.0792, 0.1912, 0.9783, -0.0792, 0.1912, 0.9783, -0.0792, 0.1912, 0.9783, -0.0792, 0.1912, 0.9783, 0.1618, -0.06702, 0.9845, 0.1618, -0.06702, 0.9845, 0.1618, -0.06702, 0.9845, 0.1618, -0.06702, 0.9845, 0.1912, -0.0792, 0.9783, 0.1912, -0.0792, 0.9783, 0.1912, -0.0792, 0.9783, 0.1912, -0.0792, 0.9783, 0.1618, 0.06702, 0.9845, 0.1618, 0.06702, 0.9845, 0.1618, 0.06702, 0.9845, 0.1618, 0.06702, 0.9845, 0.1912, 0.0792, 0.9783, 0.1912, 0.0792, 0.9783, 0.1912, 0.0792, 0.9783, 0.1912, 0.0792, 0.9783, 0.2806, 0.1162, -0.9528, 0.2806, 0.1162, -0.9528, 0.2806, 0.1162, -0.9528, 0.2806, 0.1162, -0.9528, 0.2806, -0.1162, -0.9528, 0.2806, -0.1162, -0.9528, 0.2806, -0.1162, -0.9528, 0.2806, -0.1162, -0.9528, -0.1162, -0.2806, -0.9528, -0.1162, -0.2806, -0.9528, -0.1162, -0.2806, -0.9528, -0.1162, -0.2806, -0.9528, 0.1162, -0.2806, -0.9528, 0.1162, -0.2806, -0.9528, 0.1162, -0.2806, -0.9528, -0.2806, 0.1162, -0.9528, -0.2806, 0.1162, -0.9528, -0.2806, 0.1162, -0.9528, -0.2806, 0.1162, -0.9528, -0.2806, -0.1162, -0.9528, -0.2806, -0.1162, -0.9528, -0.2806, -0.1162, -0.9528, -0.2806, -0.1162, -0.9528, 0.1162, 0.2806, -0.9528, 0.1162, 0.2806, -0.9528, 0.1162, 0.2806, -0.9528, -0.1162, 0.2806, -0.9528, -0.1162, 0.2806, -0.9528, -0.1162, 0.2806, -0.9528, -0.1162, 0.2806, -0.9528])] * 3)])

# ---- objects
ob_pallensia_001 = bpy.data.objects.new('Pallensia.001', me_sphere_001)

# ---- transforms, parenting, visibility, modifiers, constraints
ob_pallensia_001.location = (0.0, 0.0, 0.0)
ob_pallensia_001.rotation_euler = (-1.629e-07, 0.0, 0.0)
ob_pallensia_001.color = (0.8, 0.8, 0.8, 1.0)

# ---- collection membership
col_collection.objects.link(ob_pallensia_001)

# ---- scene / render settings (as saved in the file)
scene.frame_start = 1; scene.frame_end = 250; scene.frame_set(1)
scene.render.engine = 'BLENDER_EEVEE_NEXT'
bpy.context.view_layer.update()

# ---- added for rendering (the .blend has no active camera and no usable light): camera, sun
cam_auto = bpy.data.cameras.new('AutoCamera')
cam_auto.lens = 50.0
cam_auto.sensor_width = 36.0
cam_auto.clip_end = 1000.0
ob_auto_camera = bpy.data.objects.new('AutoCamera', cam_auto)
scene.collection.objects.link(ob_auto_camera)
ob_auto_camera.location = (4.26526, -5.11963, 3.67234)
ob_auto_camera.rotation_euler = (1.09748, -7.21219e-08, 0.694738)
scene.camera = ob_auto_camera
light_auto_sun = bpy.data.lights.new('AutoSun', 'SUN')
light_auto_sun.energy = 3.0
light_auto_sun.angle = 0.0523599
ob_auto_sun = bpy.data.objects.new('AutoSun', light_auto_sun)
scene.collection.objects.link(ob_auto_sun)
ob_auto_sun.rotation_euler = (0.872665, 0.174533, 0.523599)
bpy.context.view_layer.update()
